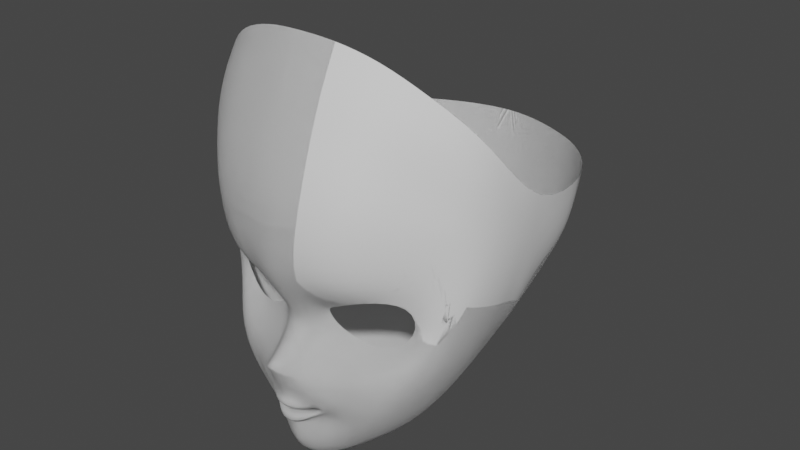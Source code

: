# Source: AnimeHead.blend  (saved by Blender 3.5.10; exported with 4.5.12 LTS)
import bpy
from mathutils import Matrix  # noqa: F401  (used for matrix-valued properties, if any)

bpy.ops.wm.read_factory_settings(use_empty=True)
scene = bpy.context.scene
scene.name = 'Scene'

# ---- collections
col_collection = bpy.data.collections.new('Collection'); scene.collection.children.link(col_collection)
col_ref = bpy.data.collections.new('Ref'); scene.collection.children.link(col_ref)

# ---- world
world_world = bpy.data.worlds.new('World'); scene.world = world_world
world_world.use_nodes = True; world_world.node_tree.nodes.clear()
_N = world_world.node_tree.nodes; _L = world_world.node_tree.links
n0 = _N.new('ShaderNodeOutputWorld'); n0.name = 'World Output'; n0.location = (300, 300)
n1 = _N.new('ShaderNodeBackground'); n1.name = 'Background'; n1.location = (10, 300)
n1.inputs[0].default_value = (0.05088, 0.05088, 0.05088, 1.0)
_L.new(n1.outputs[0], n0.inputs[0])
n0.is_active_output = True
world_world.color = (0.05088, 0.05088, 0.05088)
world_world.use_sun_shadow = False
world_world.sun_shadow_jitter_overblur = 0.0

# ---- meshes
me_sphere_002 = bpy.data.meshes.new('Sphere.002')
me_sphere_002.from_pydata([(0.569, 0.6168, 0.1874), (0.422, 0.7833, 0.06075), (-0.003609, 0.9272, -0.04247), (0.5386, 0.4582, 0.09911), (0.4183, 0.5387, -0.1363), (-0.003609, 0.6161, -0.3434), (0.5426, 0.3562, 0.009418), (0.4206, 0.36, -0.1957), (-0.003642, 0.3307, -0.3846), (0.552, 0.2849, 0.03555), (0.4362, 0.1985, -0.2422), (-0.003609, -0.1614, -0.7345), (0.5451, -0.004745, 0.3225), (0.4106, -0.1008, 0.1561), (-0.003609, -0.3608, 0.2094), (0.5132, -0.05912, 0.4292), (0.4451, -0.1266, 0.4494), (-0.003609, -0.3732, 0.4927), (0.5821, 0.07342, 0.7066), (0.4515, -0.0303, 0.8402), (-0.003609, -0.1658, 1.015), (0.6074, 0.3126, 0.3984), (0.5821, 0.6779, 0.3927), (0.422, 0.8722, 0.3927), (-0.003609, 1.043, 0.3907), (-0.003609, -0.3822, -0.1096), (0.4274, -0.04914, -0.0133), (0.5538, 0.02668, 0.1442), (0.2966, 0.8494, -0.01217), (0.2884, 0.5709, -0.2274), (0.2911, 0.3471, -0.3019), (0.3157, 0.02996, -0.5144), (0.2759, -0.207, 0.1569), (0.3038, -0.3013, 0.4812), (0.3008, -0.114, 0.9561), (0.2966, 0.9505, 0.3902), (0.2956, -0.1043, -0.1037), (0.16, 0.8988, -0.02254), (0.1592, 0.5991, -0.2929), (0.1601, 0.3366, -0.3454), (0.173, -0.08181, -0.6404), (0.1479, -0.1993, 0.08531), (0.1356, -0.3474, 0.492), (0.1356, -0.1476, 1.004), (0.16, 1.009, 0.3907), (0.1228, -0.1553, -0.02367), (0.4915, -0.06624, 0.2797), (0.485, -0.0403, -0.05793), (0.2728, -0.3, 0.2306), (0.3471, -0.1825, -0.1286), (0.0593, -0.3491, 0.2142), (0.06961, -0.2951, -0.3404), (-0.003609, -0.2301, 0.02597), (0.05477, -0.2093, 0.03141), (0.08541, -0.169, 0.04993), (0.4652, 0.09187, -0.2184), (-0.003609, -0.2393, 0.8732), (0.4531, -0.08915, 0.7535), (0.5808, 0.03571, 0.6243), (0.5961, 0.1792, 0.3933), (-0.003989, -0.3244, -0.4183), (0.5705, 0.1851, 0.07734), (0.3271, -0.1443, -0.3407), (0.3011, -0.1915, 0.8308), (0.1356, -0.2183, 0.8666), (0.07944, -0.2735, -0.3949), (-0.003989, -0.3391, -0.291), (-0.003609, -0.3072, 0.6978), (0.5535, -0.001949, 0.5265), (0.5847, 0.09481, 0.3674), (0.579, 0.09888, 0.1126), (0.3524, -0.1959, -0.236), (0.4933, -0.001116, -0.1191), (0.4397, -0.1502, 0.6054), (0.3021, -0.2492, 0.6712), (0.1356, -0.2837, 0.6945), (-0.5765, 0.6168, 0.1872), (-0.4292, 0.7833, 0.06075), (-0.5474, 0.4578, 0.09911), (-0.4256, 0.5389, -0.1371), (-0.549, 0.3541, 0.01196), (-0.4278, 0.3601, -0.196), (-0.557, 0.287, 0.03604), (-0.445, 0.1833, -0.247), (-0.5513, -0.006759, 0.3219), (-0.4179, -0.1008, 0.1561), (-0.4911, -0.08651, 0.42), (-0.4166, -0.1752, 0.455), (-0.5582, 0.08557, 0.6909), (-0.4446, -0.03716, 0.849), (-0.6147, 0.3126, 0.3984), (-0.5893, 0.6779, 0.3927), (-0.4292, 0.8722, 0.3927), (-0.4097, -0.04914, -0.007312), (-0.5588, 0.02514, 0.1392), (-0.3057, 0.8483, -0.005349), (-0.2969, 0.5706, -0.2293), (-0.2999, 0.3475, -0.3053), (-0.3193, 0.03781, -0.5157), (-0.2832, -0.207, 0.1569), (-0.3024, -0.2991, 0.4819), (-0.2993, -0.1198, 0.9638), (-0.3057, 0.9491, 0.3901), (-0.289, -0.1045, -0.09715), (-0.1624, 0.9004, -0.02334), (-0.1618, 0.5998, -0.2945), (-0.1629, 0.3367, -0.3478), (-0.1746, -0.08497, -0.644), (-0.1551, -0.1993, 0.08531), (-0.1428, -0.3474, 0.492), (-0.1428, -0.1476, 1.004), (-0.1624, 1.011, 0.3907), (-0.13, -0.1553, -0.02367), (-0.4987, -0.06624, 0.2797), (-0.4923, -0.0403, -0.05793), (-0.2801, -0.3, 0.2306), (-0.3541, -0.1831, -0.1307), (-0.06652, -0.3491, 0.2142), (-0.07759, -0.2951, -0.3404), (-0.06199, -0.2093, 0.03141), (-0.09263, -0.169, 0.04993), (-0.4724, 0.09072, -0.2207), (-0.446, -0.09507, 0.7548), (-0.5558, 0.03099, 0.6181), (-0.6053, 0.2023, 0.3942), (-0.5726, 0.2094, 0.06758), (-0.3347, -0.1418, -0.3746), (-0.2995, -0.1848, 0.8359), (-0.1428, -0.2183, 0.8666), (-0.08742, -0.2735, -0.3949), (-0.5246, -0.02737, 0.51), (-0.5911, 0.09399, 0.3671), (-0.5741, 0.1129, 0.1072), (-0.3628, -0.1936, -0.2377), (-0.4918, 0.02197, -0.1446), (-0.4254, -0.1365, 0.6108), (-0.3006, -0.2434, 0.6737), (-0.1428, -0.2837, 0.6945), (0.05183, -0.3386, -0.1779), (0.1851, -0.2404, -0.3164), (0.03982, -0.2127, -0.3668), (0.00122, -0.2526, -0.4006), (-0.003609, -0.3298, -0.2166), (-0.05905, -0.3386, -0.1779), (-0.1931, -0.2404, -0.3164), (-0.06454, -0.2125, -0.3736), (-0.003263, -0.3023, -0.2963), (0.05112, -0.2724, -0.2965), (-0.0444, -0.2724, -0.2757), (1.994e-05, -0.2901, -0.4945), (-0.19, -0.2344, -0.1739), (0.2306, -0.2088, -0.2981), (-0.06116, -0.2092, -0.05301), (-0.07872, -0.1709, -0.05591), (0.05399, -0.2071, -0.04972), (0.16, -0.2018, -0.4304), (-0.003609, -0.2428, -0.05406), (-0.2118, -0.1848, -0.4277), (0.2042, -0.2181, -0.17), (-0.2397, -0.2076, -0.2976), (0.06565, -0.2527, -0.4931), (0.06507, -0.1871, -0.06817), (-0.07583, -0.253, -0.4944), (-0.2095, -0.1799, -0.121), (0.2068, -0.1717, -0.1166), (0.09024, -0.2432, -0.3383), (0.09132, -0.2428, -0.3394), (0.1293, -0.2461, -0.3203), (-0.003989, -0.3255, -0.348), (-0.003989, -0.325, -0.3547), (-0.0993, -0.2428, -0.3394), (-0.09822, -0.2432, -0.3383), (-0.1373, -0.2461, -0.3203), (0.03373, -0.2276, -0.3608), (0.03416, -0.2275, -0.3692), (-0.003989, -0.2285, -0.3608), (-0.003989, -0.2285, -0.3697), (-0.04214, -0.2275, -0.3692), (-0.04171, -0.2276, -0.3608), (0.1355, -0.173, -0.3288), (0.1634, -0.1358, -0.3719), (-0.1389, -0.1358, -0.3719), (-0.111, -0.173, -0.3288), (0.06159, -0.1618, -0.2783), (0.07277, -0.1229, -0.4295), (0.01227, -0.1636, -0.2777), (0.01227, -0.1251, -0.4378), (-0.04824, -0.1229, -0.4295), (-0.03706, -0.1618, -0.2783), (0.1554, -0.07525, -0.3315), (0.1634, -0.04355, -0.3719), (-0.1389, -0.04355, -0.3719), (-0.1309, -0.07525, -0.3315), (0.06957, -0.06218, -0.2729), (0.07277, -0.03069, -0.4295), (0.01227, -0.06426, -0.2723), (0.01227, -0.03289, -0.4378), (-0.04824, -0.03069, -0.4295), (-0.04504, -0.06218, -0.2729), (0.1386, -0.00142, -0.3521), (-0.114, -0.00142, -0.3521), (0.06181, 0.002442, -0.3043), (0.06334, 0.01085, -0.3981), (0.01227, 0.001175, -0.3039), (0.01227, 0.009539, -0.403), (-0.03881, 0.01085, -0.3981), (-0.03728, 0.002442, -0.3043), (0.01232, 0.01999, -0.352), (-0.1317, -0.07486, -0.3505), (-0.1117, -0.1727, -0.3451), (0.1562, -0.07486, -0.3505), (0.1362, -0.1727, -0.3451)], [], [(35, 23, 1, 28), (21, 9, 6, 3), (23, 22, 0, 1), (1, 0, 3, 4), (28, 1, 4, 29), (4, 3, 6, 7), (29, 4, 7, 30), (69, 68, 15, 12), (7, 6, 9, 10), (30, 7, 10, 31), (47, 27, 12, 46), (25, 138, 154, 156), (45, 54, 53, 154, 161), (46, 12, 15, 16), (48, 46, 16, 33), (69, 12, 27, 70), (63, 57, 19, 34), (57, 58, 18, 19), (71, 72, 47, 49), (72, 70, 27, 47), (33, 16, 73, 74), (64, 63, 34, 43), (50, 48, 33, 42), (21, 3, 0, 22), (39, 30, 31, 40), (38, 29, 30, 39), (37, 28, 29, 38), (44, 35, 28, 37), (24, 44, 37, 2), (2, 37, 38, 5), (5, 38, 39, 8), (8, 39, 40, 11), (52, 53, 50, 14), (14, 50, 42, 17), (56, 64, 43, 20), (138, 139, 151, 158), (13, 26, 47, 46), (32, 13, 46, 48), (26, 36, 49, 47), (41, 32, 48, 50), (36, 164, 158, 49), (54, 41, 50, 53), (11, 40, 160, 149), (67, 75, 64, 56), (75, 74, 63, 64), (40, 31, 62, 155, 160), (10, 9, 61, 55), (31, 10, 55, 62), (73, 68, 58, 57), (74, 73, 57, 63), (21, 59, 61, 9), (21, 18, 58, 59), (142, 138, 25), (168, 66, 118, 171), (167, 166, 65, 140, 139), (16, 15, 68, 73), (42, 33, 74, 75), (17, 42, 75, 67), (55, 61, 70, 72), (62, 55, 72, 71), (59, 69, 70, 61), (59, 58, 68, 69), (71, 151, 155, 62), (102, 95, 77, 92), (90, 78, 80, 82), (92, 77, 76, 91), (77, 79, 78, 76), (95, 96, 79, 77), (79, 81, 80, 78), (96, 97, 81, 79), (131, 84, 86, 130), (81, 83, 82, 80), (97, 98, 83, 81), (114, 113, 84, 94), (25, 156, 152, 143), (112, 153, 152, 119, 120), (113, 87, 86, 84), (115, 100, 87, 113), (131, 132, 94, 84), (127, 101, 89, 122), (122, 89, 88, 123), (133, 116, 114, 134), (134, 114, 94, 132), (100, 136, 135, 87), (128, 110, 101, 127), (117, 109, 100, 115), (90, 91, 76, 78), (106, 107, 98, 97), (105, 106, 97, 96), (104, 105, 96, 95), (111, 104, 95, 102), (24, 2, 104, 111), (2, 5, 105, 104), (5, 8, 106, 105), (8, 11, 107, 106), (52, 14, 117, 119), (14, 17, 109, 117), (56, 20, 110, 128), (143, 150, 159, 144), (85, 113, 114, 93), (99, 115, 113, 85), (93, 114, 116, 103), (108, 117, 115, 99), (103, 116, 150, 163), (120, 119, 117, 108), (11, 149, 162, 107), (67, 56, 128, 137), (137, 128, 127, 136), (107, 162, 157, 126, 98), (83, 121, 125, 82), (98, 126, 121, 83), (135, 122, 123, 130), (136, 127, 122, 135), (90, 82, 125, 124), (90, 124, 123, 88), (142, 25, 143), (172, 171, 118, 148, 143, 144), (60, 169, 170, 129), (87, 135, 130, 86), (109, 137, 136, 100), (17, 67, 137, 109), (121, 134, 132, 125), (126, 133, 134, 121), (124, 125, 132, 131), (124, 131, 130, 123), (133, 126, 157, 159), (60, 65, 166, 169), (65, 60, 141, 140), (66, 51, 147, 146), (51, 165, 167, 139, 138, 147), (129, 170, 172, 144, 145), (60, 129, 145, 141), (118, 66, 146, 148), (146, 147, 138, 142), (148, 146, 142, 143), (155, 151, 139, 140), (153, 163, 150, 143), (162, 149, 141, 145), (158, 151, 71, 49), (152, 156, 52, 119), (160, 155, 140), (161, 154, 138), (159, 157, 145, 144), (159, 150, 116, 133), (157, 162, 145), (152, 153, 143), (158, 164, 161, 138), (149, 160, 140, 141), (156, 154, 53, 52), (163, 153, 112, 103), (164, 36, 45, 161), (165, 166, 167), (170, 171, 172), (168, 165, 51, 66), (165, 168, 175, 173), (168, 171, 178, 175), (169, 166, 174, 176), (170, 169, 176, 177), (175, 178, 188, 185), (176, 174, 184, 186), (178, 171, 182, 188), (165, 173, 183, 179), (177, 176, 186, 187), (173, 175, 185, 183), (174, 166, 180, 184), (170, 177, 187, 181), (181, 187, 197, 191), (179, 183, 193, 189), (187, 186, 196, 197), (183, 185, 195, 193), (184, 180, 190, 194), (188, 182, 192, 198), (185, 188, 198, 195), (186, 184, 194, 196), (191, 197, 205, 200), (189, 193, 201, 199), (197, 196, 204, 205), (193, 195, 203, 201), (194, 190, 199, 202), (198, 192, 200, 206), (195, 198, 206, 203), (196, 194, 202, 204), (201, 203, 207, 199), (199, 207, 204, 202), (204, 207, 200, 205), (207, 203, 206, 200), (208, 192, 182, 209), (191, 208, 209, 181), (200, 192, 208, 191), (171, 170, 181, 209, 182), (210, 190, 180, 211), (189, 210, 211, 179), (199, 190, 210, 189), (166, 165, 179, 211, 180)])
me_sphere_002.polygons.foreach_set('use_smooth', [True] * 194)
_k = {(25, 138): 1.0, (25, 143): 1.0}
me_sphere_002.attributes.new('crease_edge', 'FLOAT', 'EDGE').data.foreach_set('value', [_k.get((min(e.vertices), max(e.vertices)), 0.0) for e in me_sphere_002.edges])
_uv = me_sphere_002.uv_layers.new(name='UVMap')
_uv.uv.foreach_set('vector', [0.7273, 0.6477, 0.7273, 0.7123, 0.6364, 0.7123, 0.6364, 0.6477, 0.4091, 1.0, 0.4503, 0.8333, 0.4853, 0.8333, 0.5455, 0.8333, 0.7273, 0.7123, 0.7273, 0.8333, 0.6364, 0.8333, 0.6364, 0.7123, 0.6364, 0.7123, 0.6364, 0.8333, 0.5455, 0.8333, 0.5455, 0.7123, 0.6364, 0.6477, 0.6364, 0.7123, 0.5455, 0.7123, 0.5455, 0.6477, 0.5455, 0.7123, 0.5455, 0.8333, 0.4853, 0.8333, 0.4853, 0.7123, 0.5455, 0.6477, 0.5455, 0.7123, 0.4853, 0.7123, 0.4853, 0.6477, 0.2139, 0.8793, 0.1537, 0.8333, 0.188, 0.812, 0.2552, 0.8123, 0.4853, 0.7123, 0.4853, 0.8333, 0.4503, 0.8333, 0.4354, 0.7123, 0.4853, 0.6477, 0.4853, 0.7123, 0.4354, 0.7123, 0.4011, 0.6477, 0.3147, 0.7392, 0.31, 0.8109, 0.2552, 0.8123, 0.2727, 0.745, 0.3182, 0.5, 0.3284, 0.5303, 0.3099, 0.5303, 0.3084, 0.5, 0.3101, 0.5603, 0.3004, 0.5608, 0.3031, 0.5303, 0.3099, 0.5303, 0.3175, 0.5482, 0.2727, 0.745, 0.2552, 0.8123, 0.188, 0.812, 0.2075, 0.7439, 0.2727, 0.6333, 0.2727, 0.745, 0.2075, 0.7439, 0.2125, 0.6506, 0.2664, 0.8862, 0.2552, 0.8123, 0.31, 0.8109, 0.346, 0.8333, 0.1233, 0.6492, 0.1188, 0.7353, 0.09091, 0.7346, 0.09091, 0.6491, 0.1188, 0.7353, 0.1256, 0.8333, 0.09091, 0.8333, 0.09091, 0.7346, 0.3347, 0.6623, 0.3341, 0.731, 0.3147, 0.7392, 0.319, 0.6646, 0.3341, 0.731, 0.346, 0.8333, 0.31, 0.8109, 0.3147, 0.7392, 0.2125, 0.6506, 0.2075, 0.7439, 0.1584, 0.7386, 0.1642, 0.6498, 0.1241, 0.5671, 0.1233, 0.6492, 0.09091, 0.6491, 0.09091, 0.5671, 0.2727, 0.5303, 0.2727, 0.6333, 0.2125, 0.6506, 0.2131, 0.5671, 0.5909, 1.0, 0.5455, 0.8333, 0.6364, 0.8333, 0.7273, 0.8333, 0.4853, 0.5793, 0.4853, 0.6477, 0.4011, 0.6477, 0.3893, 0.5793, 0.5455, 0.5793, 0.5455, 0.6477, 0.4853, 0.6477, 0.4853, 0.5793, 0.6364, 0.5793, 0.6364, 0.6477, 0.5455, 0.6477, 0.5455, 0.5793, 0.7273, 0.5793, 0.7273, 0.6477, 0.6364, 0.6477, 0.6364, 0.5793, 0.7273, 0.5, 0.7273, 0.5793, 0.6364, 0.5793, 0.6364, 0.5, 0.6364, 0.5, 0.6364, 0.5793, 0.5455, 0.5793, 0.5455, 0.5, 0.5455, 0.5, 0.5455, 0.5793, 0.4853, 0.5793, 0.4853, 0.5, 0.4853, 0.5, 0.4853, 0.5793, 0.3893, 0.5793, 0.3763, 0.5, 0.3031, 0.5, 0.3031, 0.5303, 0.2727, 0.5303, 0.2727, 0.5, 0.2727, 0.5, 0.2727, 0.5303, 0.2131, 0.5671, 0.2112, 0.5, 0.124, 0.5, 0.1241, 0.5671, 0.09091, 0.5671, 0.09091, 0.5, 0.3284, 0.5303, 0.3371, 0.5629, 0.3358, 0.5975, 0.3232, 0.5965, 0.2938, 0.685, 0.3077, 0.6682, 0.3147, 0.7392, 0.2727, 0.745, 0.2815, 0.6318, 0.2938, 0.685, 0.2727, 0.745, 0.2727, 0.6333, 0.3077, 0.6682, 0.311, 0.6311, 0.319, 0.6646, 0.3147, 0.7392, 0.2807, 0.5617, 0.2815, 0.6318, 0.2727, 0.6333, 0.2727, 0.5303, 0.311, 0.6311, 0.3153, 0.5972, 0.3232, 0.5965, 0.319, 0.6646, 0.3004, 0.5608, 0.2807, 0.5617, 0.2727, 0.5303, 0.3031, 0.5303, 0.3763, 0.5, 0.3893, 0.5793, 0.3484, 0.5413, 0.3412, 0.5, 0.1643, 0.5, 0.1652, 0.5671, 0.1241, 0.5671, 0.124, 0.5, 0.1652, 0.5671, 0.1642, 0.6498, 0.1233, 0.6492, 0.1241, 0.5671, 0.3893, 0.5793, 0.4011, 0.6477, 0.3579, 0.6545, 0.3551, 0.5818, 0.3484, 0.5413, 0.4354, 0.7123, 0.4503, 0.8333, 0.3954, 0.8333, 0.3768, 0.7199, 0.4011, 0.6477, 0.4354, 0.7123, 0.3768, 0.7199, 0.3579, 0.6545, 0.1584, 0.7386, 0.1537, 0.8333, 0.1256, 0.8333, 0.1188, 0.7353, 0.1642, 0.6498, 0.1584, 0.7386, 0.1188, 0.7353, 0.1233, 0.6492, 0.3182, 1.0, 0.2831, 0.9391, 0.3954, 0.8333, 0.4503, 0.8333, 0.1364, 1.0, 0.09091, 0.8333, 0.1256, 0.8333, 0.178, 0.9252, 0.3276, 0.5, 0.3284, 0.5303, 0.3182, 0.5, 0.3321, 0.5004, 0.3309, 0.5025, 0.3307, 0.5231, 0.335, 0.5461, 0.3367, 0.5582, 0.3366, 0.5465, 0.3382, 0.5255, 0.3445, 0.5369, 0.3371, 0.5629, 0.2075, 0.7439, 0.188, 0.812, 0.1537, 0.8333, 0.1584, 0.7386, 0.2131, 0.5671, 0.2125, 0.6506, 0.1642, 0.6498, 0.1652, 0.5671, 0.2112, 0.5, 0.2131, 0.5671, 0.1652, 0.5671, 0.1643, 0.5, 0.3768, 0.7199, 0.3954, 0.8333, 0.346, 0.8333, 0.3341, 0.731, 0.3579, 0.6545, 0.3768, 0.7199, 0.3341, 0.731, 0.3347, 0.6623, 0.2831, 0.9391, 0.2664, 0.8862, 0.346, 0.8333, 0.3954, 0.8333, 0.178, 0.9252, 0.1256, 0.8333, 0.1537, 0.8333, 0.2139, 0.8793, 0.3347, 0.6623, 0.3358, 0.5975, 0.3551, 0.5818, 0.3579, 0.6545, 0.7273, 0.6487, 0.6364, 0.6487, 0.6364, 0.7123, 0.7273, 0.7123, 0.4091, 1.0, 0.5455, 0.8333, 0.4853, 0.8333, 0.4516, 0.8333, 0.7273, 0.7123, 0.6364, 0.7123, 0.6364, 0.8333, 0.7273, 0.8333, 0.6364, 0.7123, 0.5455, 0.7123, 0.5455, 0.8333, 0.6364, 0.8333, 0.6364, 0.6487, 0.5455, 0.6487, 0.5455, 0.7123, 0.6364, 0.7123, 0.5455, 0.7123, 0.4853, 0.7123, 0.4853, 0.8333, 0.5455, 0.8333, 0.5455, 0.6487, 0.4853, 0.6487, 0.4853, 0.7123, 0.5455, 0.7123, 0.2139, 0.8793, 0.2555, 0.811, 0.2083, 0.7768, 0.1713, 0.8092, 0.4853, 0.7123, 0.4303, 0.7123, 0.4516, 0.8333, 0.4853, 0.8333, 0.4853, 0.6487, 0.4038, 0.6446, 0.4303, 0.7123, 0.4853, 0.7123, 0.3147, 0.7392, 0.2727, 0.745, 0.2555, 0.811, 0.3102, 0.8081, 0.3182, 0.5, 0.3084, 0.5, 0.3103, 0.5303, 0.3284, 0.5303, 0.3101, 0.5603, 0.3158, 0.5509, 0.3103, 0.5303, 0.3031, 0.5303, 0.3004, 0.5608, 0.2727, 0.745, 0.2128, 0.7144, 0.2083, 0.7768, 0.2555, 0.811, 0.2727, 0.6333, 0.2134, 0.6449, 0.2128, 0.7144, 0.2727, 0.745, 0.2664, 0.8862, 0.3571, 0.8256, 0.3102, 0.8081, 0.2555, 0.811, 0.1237, 0.6436, 0.09091, 0.6435, 0.09182, 0.7269, 0.1221, 0.7264, 0.1221, 0.7264, 0.09182, 0.7269, 0.09855, 0.8346, 0.1321, 0.8244, 0.3347, 0.6639, 0.3192, 0.6648, 0.3147, 0.7392, 0.3449, 0.7282, 0.3449, 0.7282, 0.3147, 0.7392, 0.3102, 0.8081, 0.3571, 0.8256, 0.2134, 0.6449, 0.1649, 0.6441, 0.1636, 0.7201, 0.2128, 0.7144, 0.1241, 0.5671, 0.09091, 0.5671, 0.09091, 0.6435, 0.1237, 0.6436, 0.2727, 0.5303, 0.2131, 0.5671, 0.2134, 0.6449, 0.2727, 0.6333, 0.5909, 1.0, 0.7273, 0.8333, 0.6364, 0.8333, 0.5455, 0.8333, 0.4853, 0.5769, 0.3892, 0.5764, 0.4038, 0.6446, 0.4853, 0.6487, 0.5455, 0.5769, 0.4853, 0.5769, 0.4853, 0.6487, 0.5455, 0.6487, 0.6364, 0.5769, 0.5455, 0.5769, 0.5455, 0.6487, 0.6364, 0.6487, 0.7273, 0.5769, 0.6364, 0.5769, 0.6364, 0.6487, 0.7273, 0.6487, 0.7273, 0.5, 0.6364, 0.5, 0.6364, 0.5769, 0.7273, 0.5769, 0.6364, 0.5, 0.5455, 0.5, 0.5455, 0.5769, 0.6364, 0.5769, 0.5455, 0.5, 0.4853, 0.5, 0.4853, 0.5769, 0.5455, 0.5769, 0.4853, 0.5, 0.3763, 0.5, 0.3892, 0.5764, 0.4853, 0.5769, 0.3031, 0.5, 0.2727, 0.5, 0.2727, 0.5303, 0.3031, 0.5303, 0.2727, 0.5, 0.2112, 0.5, 0.2131, 0.5671, 0.2727, 0.5303, 0.124, 0.5, 0.09091, 0.5, 0.09091, 0.5671, 0.1241, 0.5671, 0.3284, 0.5303, 0.324, 0.5871, 0.3357, 0.5986, 0.337, 0.5629, 0.2938, 0.685, 0.2727, 0.745, 0.3147, 0.7392, 0.3077, 0.6682, 0.2815, 0.6318, 0.2727, 0.6333, 0.2727, 0.745, 0.2938, 0.685, 0.3077, 0.6682, 0.3147, 0.7392, 0.3192, 0.6648, 0.3111, 0.6319, 0.2807, 0.5617, 0.2727, 0.5303, 0.2727, 0.6333, 0.2815, 0.6318, 0.3111, 0.6319, 0.3192, 0.6648, 0.324, 0.5871, 0.3161, 0.5951, 0.3004, 0.5608, 0.3031, 0.5303, 0.2727, 0.5303, 0.2807, 0.5617, 0.3763, 0.5, 0.3412, 0.5, 0.348, 0.5409, 0.3892, 0.5764, 0.1643, 0.5, 0.124, 0.5, 0.1241, 0.5671, 0.1652, 0.5671, 0.1652, 0.5671, 0.1241, 0.5671, 0.1237, 0.6436, 0.1649, 0.6441, 0.3892, 0.5764, 0.348, 0.5409, 0.3586, 0.5968, 0.3623, 0.6502, 0.4038, 0.6446, 0.4303, 0.7123, 0.3771, 0.7196, 0.4094, 0.8333, 0.4516, 0.8333, 0.4038, 0.6446, 0.3623, 0.6502, 0.3771, 0.7196, 0.4303, 0.7123, 0.1636, 0.7201, 0.1221, 0.7264, 0.1321, 0.8244, 0.1713, 0.8092, 0.1649, 0.6441, 0.1237, 0.6436, 0.1221, 0.7264, 0.1636, 0.7201, 0.3182, 1.0, 0.4516, 0.8333, 0.4094, 0.8333, 0.2892, 0.9497, 0.1364, 1.0, 0.1708, 0.9382, 0.1321, 0.8244, 0.09855, 0.8346, 0.3276, 0.5, 0.3182, 0.5, 0.3284, 0.5303, 0.3367, 0.5582, 0.335, 0.5461, 0.3307, 0.5231, 0.3295, 0.5267, 0.3284, 0.5303, 0.337, 0.5629, 0.3342, 0.5013, 0.3326, 0.5002, 0.3366, 0.5465, 0.3382, 0.5255, 0.2128, 0.7144, 0.1636, 0.7201, 0.1713, 0.8092, 0.2083, 0.7768, 0.2131, 0.5671, 0.1652, 0.5671, 0.1649, 0.6441, 0.2134, 0.6449, 0.2112, 0.5, 0.1643, 0.5, 0.1652, 0.5671, 0.2131, 0.5671, 0.3771, 0.7196, 0.3449, 0.7282, 0.3571, 0.8256, 0.4094, 0.8333, 0.3623, 0.6502, 0.3347, 0.6639, 0.3449, 0.7282, 0.3771, 0.7196, 0.2892, 0.9497, 0.4094, 0.8333, 0.3571, 0.8256, 0.2664, 0.8862, 0.1708, 0.9382, 0.2139, 0.8793, 0.1713, 0.8092, 0.1321, 0.8244, 0.3347, 0.6639, 0.3623, 0.6502, 0.3586, 0.5968, 0.3357, 0.5986, 0.3342, 0.5013, 0.3382, 0.5255, 0.3366, 0.5465, 0.3326, 0.5002, 0.3382, 0.5255, 0.3342, 0.5013, 0.337, 0.5, 0.3445, 0.5369, 0.3309, 0.5025, 0.3307, 0.5231, 0.3295, 0.5267, 0.3292, 0.5012, 0.3307, 0.5231, 0.335, 0.5461, 0.3367, 0.5582, 0.3371, 0.5629, 0.3284, 0.5303, 0.3295, 0.5267, 0.3382, 0.5255, 0.3366, 0.5465, 0.3367, 0.5582, 0.337, 0.5629, 0.3446, 0.537, 0.3342, 0.5013, 0.3382, 0.5255, 0.3446, 0.537, 0.337, 0.5, 0.3307, 0.5231, 0.3309, 0.5025, 0.3292, 0.5012, 0.3295, 0.5267, 0.3292, 0.5012, 0.3295, 0.5267, 0.3284, 0.5303, 0.3276, 0.5, 0.3295, 0.5267, 0.3292, 0.5012, 0.3276, 0.5, 0.3284, 0.5303, 0.3551, 0.5818, 0.3358, 0.5975, 0.3371, 0.5629, 0.3445, 0.5369, 0.3158, 0.5509, 0.3161, 0.5951, 0.324, 0.5871, 0.3284, 0.5303, 0.348, 0.5409, 0.3412, 0.5, 0.337, 0.5, 0.3446, 0.537, 0.3232, 0.5965, 0.3358, 0.5975, 0.3347, 0.6623, 0.319, 0.6646, 0.3103, 0.5303, 0.3084, 0.5, 0.3031, 0.5, 0.3031, 0.5303, 0.3484, 0.5413, 0.3551, 0.5818, 0.3445, 0.5369, 0.3175, 0.5482, 0.3099, 0.5303, 0.3284, 0.5303, 0.3357, 0.5986, 0.3586, 0.5968, 0.3446, 0.537, 0.337, 0.5629, 0.3357, 0.5986, 0.324, 0.5871, 0.3192, 0.6648, 0.3347, 0.6639, 0.3586, 0.5968, 0.348, 0.5409, 0.3446, 0.537, 0.3103, 0.5303, 0.3158, 0.5509, 0.3284, 0.5303, 0.3232, 0.5965, 0.3153, 0.5972, 0.3175, 0.5482, 0.3284, 0.5303, 0.3412, 0.5, 0.3484, 0.5413, 0.3445, 0.5369, 0.337, 0.5, 0.3084, 0.5, 0.3099, 0.5303, 0.3031, 0.5303, 0.3031, 0.5, 0.3161, 0.5951, 0.3158, 0.5509, 0.3101, 0.5603, 0.3111, 0.6319, 0.3153, 0.5972, 0.311, 0.6311, 0.3101, 0.5603, 0.3175, 0.5482, 0.335, 0.5461, 0.3353, 0.5463, 0.3367, 0.5582, 0.3366, 0.5465, 0.3364, 0.5464, 0.3367, 0.5582, 0.3321, 0.5004, 0.335, 0.5461, 0.3307, 0.5231, 0.3309, 0.5025, 0.335, 0.5461, 0.3321, 0.5004, 0.3321, 0.5004, 0.335, 0.5461, 0.3321, 0.5004, 0.335, 0.5461, 0.335, 0.5461, 0.3321, 0.5004, 0.3326, 0.5002, 0.3366, 0.5465, 0.3366, 0.5465, 0.3326, 0.5002, 0.3366, 0.5465, 0.3326, 0.5002, 0.3326, 0.5002, 0.3366, 0.5465, 0.3321, 0.5004, 0.335, 0.5461, 0.335, 0.5461, 0.3321, 0.5004, 0.3326, 0.5002, 0.3366, 0.5465, 0.3366, 0.5465, 0.3326, 0.5002, 0.335, 0.5461, 0.335, 0.5461, 0.335, 0.5461, 0.335, 0.5461, 0.335, 0.5461, 0.335, 0.5461, 0.335, 0.5461, 0.335, 0.5461, 0.3366, 0.5465, 0.3326, 0.5002, 0.3326, 0.5002, 0.3366, 0.5465, 0.335, 0.5461, 0.3321, 0.5004, 0.3321, 0.5004, 0.335, 0.5461, 0.3366, 0.5465, 0.3366, 0.5465, 0.3366, 0.5465, 0.3366, 0.5465, 0.3366, 0.5465, 0.3366, 0.5465, 0.3366, 0.5465, 0.3366, 0.5465, 0.3366, 0.5465, 0.3366, 0.5465, 0.3366, 0.5465, 0.3366, 0.5465, 0.335, 0.5461, 0.335, 0.5461, 0.335, 0.5461, 0.335, 0.5461, 0.3366, 0.5465, 0.3326, 0.5002, 0.3326, 0.5002, 0.3366, 0.5465, 0.335, 0.5461, 0.3321, 0.5004, 0.3321, 0.5004, 0.335, 0.5461, 0.3366, 0.5465, 0.3366, 0.5465, 0.3366, 0.5465, 0.3366, 0.5465, 0.335, 0.5461, 0.335, 0.5461, 0.335, 0.5461, 0.335, 0.5461, 0.3321, 0.5004, 0.335, 0.5461, 0.335, 0.5461, 0.3321, 0.5004, 0.3326, 0.5002, 0.3366, 0.5465, 0.3366, 0.5465, 0.3326, 0.5002, 0.3366, 0.5465, 0.3366, 0.5465, 0.3366, 0.5465, 0.3353, 0.5461, 0.335, 0.5461, 0.335, 0.5461, 0.335, 0.5461, 0.3364, 0.5464, 0.3366, 0.5465, 0.3326, 0.5002, 0.3326, 0.5002, 0.3366, 0.5465, 0.335, 0.5461, 0.3321, 0.5004, 0.3321, 0.5004, 0.335, 0.5461, 0.3366, 0.5465, 0.3366, 0.5465, 0.3364, 0.5464, 0.3366, 0.5465, 0.335, 0.5461, 0.335, 0.5461, 0.3353, 0.5461, 0.335, 0.5461, 0.3321, 0.5004, 0.335, 0.5461, 0.335, 0.5461, 0.3321, 0.5004, 0.3326, 0.5002, 0.3366, 0.5465, 0.3366, 0.5465, 0.3326, 0.5002, 0.335, 0.5461, 0.3321, 0.5004, 0.335, 0.5461, 0.3364, 0.5464, 0.3364, 0.5464, 0.3366, 0.5465, 0.3326, 0.5002, 0.3366, 0.5465, 0.3326, 0.5002, 0.3366, 0.5465, 0.3353, 0.5461, 0.3366, 0.5465, 0.335, 0.5461, 0.3321, 0.5004, 0.335, 0.5461, 0.3353, 0.5461, 0.3358, 0.5463, 0.335, 0.5461, 0.335, 0.5461, 0.3358, 0.5463, 0.3366, 0.5465, 0.3358, 0.5463, 0.3358, 0.5463, 0.3366, 0.5465, 0.3353, 0.5461, 0.335, 0.5461, 0.3358, 0.5463, 0.3366, 0.5465, 0.335, 0.5461, 0.3366, 0.5465, 0.3366, 0.5465, 0.3358, 0.5463, 0.335, 0.5461, 0.3358, 0.5463, 0.3366, 0.5465, 0.3366, 0.5465, 0.3358, 0.5463, 0.335, 0.5461, 0.3358, 0.5463, 0.3358, 0.5463, 0.335, 0.5461, 0.3364, 0.5464, 0.3366, 0.5465, 0.3358, 0.5463, 0.335, 0.5461, 0.3366, 0.5465, 0.335, 0.5461, 0.335, 0.5461, 0.3358, 0.5463, 0.3366, 0.5465])
_ca = me_sphere_002.color_attributes.new('Attribute', 'BYTE_COLOR', 'CORNER')
_ca.data.foreach_set('color', [1.0, 1.0, 1.0, 1.0, 1.0, 1.0, 1.0, 1.0, 1.0, 1.0, 1.0, 1.0, 1.0, 1.0, 1.0, 1.0, 1.0, 1.0, 1.0, 1.0, 1.0, 1.0, 1.0, 1.0, 1.0, 1.0, 1.0, 1.0, 1.0, 1.0, 1.0, 1.0, 1.0, 1.0, 1.0, 1.0, 1.0, 1.0, 1.0, 1.0, 1.0, 1.0, 1.0, 1.0, 1.0, 1.0, 1.0, 1.0, 1.0, 1.0, 1.0, 1.0, 1.0, 1.0, 1.0, 1.0, 1.0, 1.0, 1.0, 1.0, 1.0, 1.0, 1.0, 1.0, 1.0, 1.0, 1.0, 1.0, 1.0, 1.0, 1.0, 1.0, 1.0, 1.0, 1.0, 1.0, 1.0, 1.0, 1.0, 1.0, 1.0, 1.0, 1.0, 1.0, 1.0, 1.0, 1.0, 1.0, 1.0, 1.0, 1.0, 1.0, 1.0, 1.0, 1.0, 1.0, 1.0, 1.0, 1.0, 1.0, 1.0, 1.0, 1.0, 1.0, 1.0, 1.0, 1.0, 1.0, 1.0, 1.0, 1.0, 1.0, 1.0, 1.0, 1.0, 1.0, 1.0, 1.0, 1.0, 1.0, 1.0, 1.0, 1.0, 1.0, 1.0, 1.0, 1.0, 1.0, 1.0, 1.0, 1.0, 1.0, 1.0, 1.0, 1.0, 1.0, 1.0, 1.0, 1.0, 1.0, 1.0, 1.0, 1.0, 1.0, 1.0, 1.0, 1.0, 1.0, 1.0, 1.0, 1.0, 1.0, 1.0, 1.0, 1.0, 1.0, 1.0, 1.0, 1.0, 1.0, 1.0, 1.0, 1.0, 1.0, 1.0, 1.0, 1.0, 1.0, 1.0, 1.0, 1.0, 1.0, 1.0, 1.0, 1.0, 1.0, 1.0, 1.0, 1.0, 1.0, 1.0, 1.0, 1.0, 1.0, 1.0, 1.0, 1.0, 1.0, 1.0, 1.0, 1.0, 1.0, 1.0, 1.0, 1.0, 1.0, 1.0, 1.0, 1.0, 1.0, 1.0, 1.0, 1.0, 1.0, 1.0, 1.0, 1.0, 1.0, 1.0, 1.0, 1.0, 1.0, 1.0, 1.0, 1.0, 1.0, 1.0, 1.0, 1.0, 1.0, 1.0, 1.0, 1.0, 1.0, 1.0, 1.0, 1.0, 1.0, 1.0, 1.0, 1.0, 1.0, 1.0, 1.0, 1.0, 1.0, 1.0, 1.0, 1.0, 1.0, 1.0, 1.0, 1.0, 1.0, 1.0, 1.0, 1.0, 1.0, 1.0, 1.0, 1.0, 1.0, 1.0, 1.0, 1.0, 1.0, 1.0, 1.0, 1.0, 1.0, 1.0, 1.0, 1.0, 1.0, 1.0, 1.0, 1.0, 1.0, 1.0, 1.0, 1.0, 1.0, 1.0, 1.0, 1.0, 1.0, 1.0, 1.0, 1.0, 1.0, 1.0, 1.0, 1.0, 1.0, 1.0, 1.0, 1.0, 1.0, 1.0, 1.0, 1.0, 1.0, 1.0, 1.0, 1.0, 1.0, 1.0, 1.0, 1.0, 1.0, 1.0, 1.0, 1.0, 1.0, 1.0, 1.0, 1.0, 1.0, 1.0, 1.0, 1.0, 1.0, 1.0, 1.0, 1.0, 1.0, 1.0, 1.0, 1.0, 1.0, 1.0, 1.0, 1.0, 1.0, 1.0, 1.0, 1.0, 1.0, 1.0, 1.0, 1.0, 1.0, 1.0, 1.0, 1.0, 1.0, 1.0, 1.0, 1.0, 1.0, 1.0, 1.0, 1.0, 1.0, 1.0, 1.0, 1.0, 1.0, 1.0, 1.0, 1.0, 1.0, 1.0, 1.0, 1.0, 1.0, 1.0, 1.0, 1.0, 1.0, 1.0, 1.0, 1.0, 1.0, 1.0, 1.0, 1.0, 1.0, 1.0, 1.0, 1.0, 1.0, 1.0, 1.0, 1.0, 1.0, 1.0, 1.0, 1.0, 1.0, 1.0, 1.0, 1.0, 1.0, 1.0, 1.0, 1.0, 1.0, 1.0, 1.0, 1.0, 1.0, 1.0, 1.0, 1.0, 1.0, 1.0, 1.0, 1.0, 1.0, 1.0, 1.0, 1.0, 1.0, 1.0, 1.0, 1.0, 1.0, 1.0, 1.0, 1.0, 1.0, 1.0, 1.0, 1.0, 1.0, 1.0, 1.0, 1.0, 1.0, 1.0, 1.0, 1.0, 1.0, 1.0, 1.0, 1.0, 1.0, 1.0, 1.0, 1.0, 1.0, 1.0, 1.0, 1.0, 1.0, 1.0, 1.0, 1.0, 1.0, 1.0, 1.0, 1.0, 1.0, 1.0, 1.0, 1.0, 1.0, 1.0, 1.0, 1.0, 1.0, 1.0, 1.0, 1.0, 1.0, 1.0, 1.0, 1.0, 1.0, 1.0, 1.0, 1.0, 1.0, 1.0, 1.0, 1.0, 1.0, 1.0, 1.0, 1.0, 1.0, 1.0, 1.0, 1.0, 1.0, 1.0, 1.0, 1.0, 1.0, 1.0, 1.0, 1.0, 1.0, 1.0, 1.0, 1.0, 1.0, 1.0, 1.0, 1.0, 1.0, 1.0, 1.0, 1.0, 1.0, 1.0, 1.0, 1.0, 1.0, 1.0, 1.0, 1.0, 1.0, 1.0, 1.0, 1.0, 1.0, 1.0, 1.0, 1.0, 1.0, 1.0, 1.0, 1.0, 1.0, 1.0, 1.0, 1.0, 1.0, 1.0, 1.0, 1.0, 1.0, 1.0, 1.0, 1.0, 1.0, 1.0, 1.0, 1.0, 1.0, 1.0, 1.0, 1.0, 1.0, 1.0, 1.0, 1.0, 1.0, 1.0, 1.0, 1.0, 1.0, 1.0, 1.0, 1.0, 1.0, 1.0, 1.0, 1.0, 1.0, 1.0, 1.0, 1.0, 1.0, 1.0, 1.0, 1.0, 1.0, 1.0, 1.0, 1.0, 1.0, 1.0, 1.0, 1.0, 1.0, 1.0, 1.0, 1.0, 1.0, 1.0, 1.0, 1.0, 1.0, 1.0, 1.0, 1.0, 1.0, 1.0, 1.0, 1.0, 1.0, 1.0, 1.0, 1.0, 1.0, 1.0, 1.0, 1.0, 1.0, 1.0, 1.0, 1.0, 1.0, 1.0, 1.0, 1.0, 1.0, 1.0, 1.0, 1.0, 1.0, 1.0, 1.0, 1.0, 1.0, 1.0, 1.0, 1.0, 1.0, 1.0, 1.0, 1.0, 1.0, 1.0, 1.0, 1.0, 1.0, 1.0, 1.0, 1.0, 1.0, 1.0, 1.0, 1.0, 1.0, 1.0, 1.0, 1.0, 1.0, 1.0, 1.0, 1.0, 1.0, 1.0, 1.0, 1.0, 1.0, 1.0, 1.0, 1.0, 1.0, 1.0, 1.0, 1.0, 1.0, 1.0, 1.0, 1.0, 1.0, 1.0, 1.0, 1.0, 1.0, 1.0, 1.0, 1.0, 1.0, 1.0, 1.0, 1.0, 1.0, 1.0, 1.0, 1.0, 1.0, 1.0, 1.0, 1.0, 1.0, 1.0, 1.0, 1.0, 1.0, 1.0, 1.0, 1.0, 1.0, 1.0, 1.0, 1.0, 1.0, 1.0, 1.0, 1.0, 1.0, 1.0, 1.0, 1.0, 1.0, 1.0, 1.0, 1.0, 1.0, 1.0, 1.0, 1.0, 1.0, 1.0, 1.0, 1.0, 1.0, 1.0, 1.0, 1.0, 1.0, 1.0, 1.0, 1.0, 1.0, 1.0, 1.0, 1.0, 1.0, 1.0, 1.0, 1.0, 1.0, 1.0, 1.0, 1.0, 1.0, 1.0, 1.0, 1.0, 1.0, 1.0, 1.0, 1.0, 1.0, 1.0, 1.0, 1.0, 1.0, 1.0, 1.0, 1.0, 1.0, 1.0, 1.0, 1.0, 1.0, 1.0, 1.0, 1.0, 1.0, 1.0, 1.0, 1.0, 1.0, 1.0, 1.0, 1.0, 1.0, 1.0, 1.0, 1.0, 1.0, 1.0, 1.0, 1.0, 1.0, 1.0, 1.0, 1.0, 1.0, 1.0, 1.0, 1.0, 1.0, 1.0, 1.0, 1.0, 1.0, 1.0, 1.0, 1.0, 1.0, 1.0, 1.0, 1.0, 1.0, 1.0, 1.0, 1.0, 1.0, 1.0, 1.0, 1.0, 1.0, 1.0, 1.0, 1.0, 1.0, 1.0, 1.0, 1.0, 1.0, 1.0, 1.0, 1.0, 1.0, 1.0, 1.0, 1.0, 1.0, 1.0, 1.0, 1.0, 1.0, 1.0, 1.0, 1.0, 1.0, 1.0, 1.0, 1.0, 1.0, 1.0, 1.0, 1.0, 1.0, 1.0, 1.0, 1.0, 1.0, 1.0, 1.0, 1.0, 1.0, 1.0, 1.0, 1.0, 1.0, 1.0, 1.0, 1.0, 1.0, 1.0, 1.0, 1.0, 1.0, 1.0, 1.0, 1.0, 1.0, 1.0, 1.0, 1.0, 1.0, 1.0, 1.0, 1.0, 1.0, 1.0, 1.0, 1.0, 1.0, 1.0, 1.0, 1.0, 1.0, 1.0, 1.0, 1.0, 1.0, 1.0, 1.0, 1.0, 1.0, 1.0, 1.0, 1.0, 1.0, 1.0, 1.0, 1.0, 1.0, 1.0, 1.0, 1.0, 1.0, 1.0, 1.0, 1.0, 1.0, 1.0, 1.0, 1.0, 1.0, 1.0, 1.0, 1.0, 1.0, 1.0, 1.0, 1.0, 1.0, 1.0, 1.0, 1.0, 1.0, 1.0, 1.0, 1.0, 1.0, 1.0, 1.0, 1.0, 1.0, 1.0, 1.0, 1.0, 1.0, 1.0, 1.0, 1.0, 1.0, 1.0, 1.0, 1.0, 1.0, 1.0, 1.0, 1.0, 1.0, 1.0, 1.0, 1.0, 1.0, 1.0, 1.0, 1.0, 1.0, 1.0, 1.0, 1.0, 1.0, 1.0, 1.0, 1.0, 1.0, 1.0, 1.0, 1.0, 1.0, 1.0, 1.0, 1.0, 1.0, 1.0, 1.0, 1.0, 1.0, 1.0, 1.0, 1.0, 1.0, 1.0, 1.0, 1.0, 1.0, 1.0, 1.0, 1.0, 1.0, 1.0, 1.0, 1.0, 1.0, 1.0, 1.0, 1.0, 1.0, 1.0, 1.0, 1.0, 1.0, 1.0, 1.0, 1.0, 1.0, 1.0, 1.0, 1.0, 1.0, 1.0, 1.0, 1.0, 1.0, 1.0, 1.0, 1.0, 1.0, 1.0, 1.0, 1.0, 1.0, 1.0, 1.0, 1.0, 1.0, 1.0, 1.0, 1.0, 1.0, 1.0, 1.0, 1.0, 1.0, 1.0, 1.0, 1.0, 1.0, 1.0, 1.0, 1.0, 1.0, 1.0, 1.0, 1.0, 1.0, 1.0, 1.0, 1.0, 1.0, 1.0, 1.0, 1.0, 1.0, 1.0, 1.0, 1.0, 1.0, 1.0, 1.0, 1.0, 1.0, 1.0, 1.0, 1.0, 1.0, 1.0, 1.0, 1.0, 1.0, 1.0, 1.0, 1.0, 1.0, 1.0, 1.0, 1.0, 1.0, 1.0, 1.0, 1.0, 1.0, 1.0, 1.0, 1.0, 1.0, 1.0, 1.0, 1.0, 1.0, 1.0, 1.0, 1.0, 1.0, 1.0, 1.0, 1.0, 1.0, 1.0, 1.0, 1.0, 1.0, 1.0, 1.0, 1.0, 1.0, 1.0, 1.0, 1.0, 1.0, 1.0, 1.0, 1.0, 1.0, 1.0, 1.0, 1.0, 1.0, 1.0, 1.0, 1.0, 1.0, 1.0, 1.0, 1.0, 1.0, 1.0, 1.0, 1.0, 1.0, 1.0, 1.0, 1.0, 1.0, 1.0, 1.0, 1.0, 1.0, 1.0, 1.0, 1.0, 1.0, 1.0, 1.0, 1.0, 1.0, 1.0, 1.0, 1.0, 1.0, 1.0, 1.0, 1.0, 1.0, 1.0, 1.0, 1.0, 1.0, 1.0, 1.0, 1.0, 1.0, 1.0, 1.0, 1.0, 1.0, 1.0, 1.0, 1.0, 1.0, 1.0, 1.0, 1.0, 1.0, 1.0, 1.0, 1.0, 1.0, 1.0, 1.0, 1.0, 1.0, 1.0, 1.0, 1.0, 1.0, 1.0, 1.0, 1.0, 1.0, 1.0, 1.0, 1.0, 1.0, 1.0, 1.0, 1.0, 1.0, 1.0, 1.0, 1.0, 1.0, 1.0, 1.0, 1.0, 1.0, 1.0, 1.0, 1.0, 1.0, 1.0, 1.0, 1.0, 1.0, 1.0, 1.0, 1.0, 1.0, 1.0, 1.0, 1.0, 1.0, 1.0, 1.0, 1.0, 1.0, 1.0, 1.0, 1.0, 1.0, 1.0, 1.0, 1.0, 1.0, 1.0, 1.0, 1.0, 1.0, 1.0, 1.0, 1.0, 1.0, 1.0, 1.0, 1.0, 1.0, 1.0, 1.0, 1.0, 1.0, 1.0, 1.0, 1.0, 1.0, 1.0, 1.0, 1.0, 1.0, 1.0, 1.0, 1.0, 1.0, 1.0, 1.0, 1.0, 1.0, 1.0, 1.0, 1.0, 1.0, 1.0, 1.0, 1.0, 1.0, 1.0, 1.0, 1.0, 1.0, 1.0, 1.0, 1.0, 1.0, 1.0, 1.0, 1.0, 1.0, 1.0, 1.0, 1.0, 1.0, 1.0, 1.0, 1.0, 1.0, 1.0, 1.0, 1.0, 1.0, 1.0, 1.0, 1.0, 1.0, 1.0, 1.0, 1.0, 1.0, 1.0, 1.0, 1.0, 1.0, 1.0, 1.0, 1.0, 1.0, 1.0, 1.0, 1.0, 1.0, 1.0, 1.0, 1.0, 1.0, 1.0, 1.0, 1.0, 1.0, 1.0, 1.0, 1.0, 1.0, 1.0, 1.0, 1.0, 1.0, 1.0, 1.0, 1.0, 1.0, 1.0, 1.0, 1.0, 1.0, 1.0, 1.0, 1.0, 1.0, 1.0, 1.0, 1.0, 1.0, 1.0, 1.0, 1.0, 1.0, 1.0, 1.0, 1.0, 1.0, 1.0, 1.0, 1.0, 1.0, 1.0, 1.0, 1.0, 1.0, 1.0, 1.0, 1.0, 1.0, 1.0, 1.0, 1.0, 1.0, 1.0, 1.0, 1.0, 1.0, 1.0, 1.0, 1.0, 1.0, 1.0, 1.0, 1.0, 1.0, 1.0, 1.0, 1.0, 1.0, 1.0, 1.0, 1.0, 1.0, 1.0, 1.0, 1.0, 1.0, 1.0, 1.0, 1.0, 1.0, 1.0, 1.0, 1.0, 1.0, 1.0, 1.0, 1.0, 1.0, 1.0, 1.0, 1.0, 1.0, 1.0, 1.0, 1.0, 1.0, 1.0, 1.0, 1.0, 1.0, 1.0, 1.0, 1.0, 1.0, 1.0, 1.0, 1.0, 1.0, 1.0, 1.0, 1.0, 1.0, 1.0, 1.0, 1.0, 1.0, 1.0, 1.0, 1.0, 1.0, 1.0, 1.0, 1.0, 1.0, 1.0, 1.0, 1.0, 1.0, 1.0, 1.0, 1.0, 1.0, 1.0, 1.0, 1.0, 1.0, 1.0, 1.0, 1.0, 1.0, 1.0, 1.0, 1.0, 1.0, 1.0, 1.0, 1.0, 1.0, 1.0, 1.0, 1.0, 1.0, 1.0, 1.0, 1.0, 1.0, 1.0, 1.0, 1.0, 1.0, 1.0, 1.0, 1.0, 1.0, 1.0, 1.0, 1.0, 1.0, 1.0, 1.0, 1.0, 1.0, 1.0, 1.0, 1.0, 1.0, 1.0, 1.0, 1.0, 1.0, 1.0, 1.0, 1.0, 1.0, 1.0, 1.0, 1.0, 1.0, 1.0, 1.0, 1.0, 1.0, 1.0, 1.0, 1.0, 1.0, 1.0, 1.0, 1.0, 1.0, 1.0, 1.0, 1.0, 1.0, 1.0, 1.0, 1.0, 1.0, 1.0, 1.0, 1.0, 1.0, 1.0, 1.0, 1.0, 1.0, 1.0, 1.0, 1.0, 1.0, 1.0, 1.0, 1.0, 1.0, 1.0, 1.0, 1.0, 1.0, 1.0, 1.0, 1.0, 1.0, 1.0, 1.0, 1.0, 1.0, 1.0, 1.0, 1.0, 1.0, 1.0, 1.0, 1.0, 1.0, 1.0, 1.0, 1.0, 1.0, 1.0, 1.0, 1.0, 1.0, 1.0, 1.0, 1.0, 1.0, 1.0, 1.0, 1.0, 1.0, 1.0, 1.0, 1.0, 1.0, 1.0, 1.0, 1.0, 1.0, 1.0, 1.0, 1.0, 1.0, 1.0, 1.0, 1.0, 1.0, 1.0, 1.0, 1.0, 1.0, 1.0, 1.0, 1.0, 1.0, 1.0, 1.0, 1.0, 1.0, 1.0, 1.0, 1.0, 1.0, 1.0, 1.0, 1.0, 1.0, 1.0, 1.0, 1.0, 1.0, 1.0, 1.0, 1.0, 1.0, 1.0, 1.0, 1.0, 1.0, 1.0, 1.0, 1.0, 1.0, 1.0, 1.0, 1.0, 1.0, 1.0, 1.0, 1.0, 1.0, 1.0, 1.0, 1.0, 1.0, 1.0, 1.0, 1.0, 1.0, 1.0, 1.0, 1.0, 1.0, 1.0, 1.0, 1.0, 1.0, 1.0, 1.0, 1.0, 1.0, 1.0, 1.0, 1.0, 1.0, 1.0, 1.0, 1.0, 1.0, 1.0, 1.0, 1.0, 1.0, 1.0, 1.0, 1.0, 1.0, 1.0, 1.0, 1.0, 1.0, 1.0, 1.0, 1.0, 1.0, 1.0, 1.0, 1.0, 1.0, 1.0, 1.0, 1.0, 1.0, 1.0, 1.0, 1.0, 1.0, 1.0, 1.0, 1.0, 1.0, 1.0, 1.0, 1.0, 1.0, 1.0, 1.0, 1.0, 1.0, 1.0, 1.0, 1.0, 1.0, 1.0, 1.0, 1.0, 1.0, 1.0, 1.0, 1.0, 1.0, 1.0, 1.0, 1.0, 1.0, 1.0, 1.0, 1.0, 1.0, 1.0, 1.0, 1.0, 1.0, 1.0, 1.0, 1.0, 1.0, 1.0, 1.0, 1.0, 1.0, 1.0, 1.0, 1.0, 1.0, 1.0, 1.0, 1.0, 1.0, 1.0, 1.0, 1.0, 1.0, 1.0, 1.0, 1.0, 1.0, 1.0, 1.0, 1.0, 1.0, 1.0, 1.0, 1.0, 1.0, 1.0, 1.0, 1.0, 1.0, 1.0, 1.0, 1.0, 1.0, 1.0, 1.0, 1.0, 1.0, 1.0, 1.0, 1.0, 1.0, 1.0, 1.0, 1.0, 1.0, 1.0, 1.0, 1.0, 1.0, 1.0, 1.0, 1.0, 1.0, 1.0, 1.0, 1.0, 1.0, 1.0, 1.0, 1.0, 1.0, 1.0, 1.0, 1.0, 1.0, 1.0, 1.0, 1.0, 1.0, 1.0, 1.0, 1.0, 1.0, 1.0, 1.0, 1.0, 1.0, 1.0, 1.0, 1.0, 1.0, 1.0, 1.0, 1.0, 1.0, 1.0, 1.0, 1.0, 1.0, 1.0, 1.0, 1.0, 1.0, 1.0, 1.0, 1.0, 1.0, 1.0, 1.0, 1.0, 1.0, 1.0, 1.0, 1.0, 1.0, 1.0, 1.0, 1.0, 1.0, 1.0, 1.0, 1.0, 1.0, 1.0, 1.0, 1.0, 1.0, 1.0, 1.0, 1.0, 1.0, 1.0, 1.0, 1.0, 1.0, 1.0, 1.0, 1.0, 1.0, 1.0, 1.0, 1.0, 1.0, 1.0, 1.0, 1.0, 1.0, 1.0, 1.0, 1.0, 1.0, 1.0, 1.0, 1.0, 1.0, 1.0, 1.0, 1.0, 1.0, 1.0, 1.0, 1.0, 1.0, 1.0, 1.0, 1.0, 1.0, 1.0, 1.0, 1.0, 1.0, 1.0, 1.0, 1.0, 1.0, 1.0, 1.0, 1.0, 1.0, 1.0, 1.0, 1.0, 1.0, 1.0, 1.0, 1.0, 1.0, 1.0, 1.0, 1.0, 1.0, 1.0, 1.0, 1.0, 1.0, 1.0, 1.0, 1.0, 1.0, 1.0, 1.0, 1.0, 1.0, 1.0, 1.0, 1.0, 1.0, 1.0, 1.0, 1.0, 1.0, 1.0, 1.0, 1.0, 1.0, 1.0, 1.0, 1.0, 1.0, 1.0, 1.0, 1.0, 1.0, 1.0, 1.0, 1.0, 1.0, 1.0, 1.0, 1.0, 1.0, 1.0, 1.0, 1.0, 1.0, 1.0, 1.0, 1.0, 1.0, 1.0, 1.0, 1.0, 1.0, 1.0, 1.0, 1.0, 1.0, 1.0, 1.0, 1.0, 1.0, 1.0, 1.0, 1.0, 1.0, 1.0, 1.0, 1.0, 1.0, 1.0, 1.0, 1.0, 1.0, 1.0, 1.0, 1.0, 1.0, 1.0, 1.0, 1.0, 1.0, 1.0, 1.0, 1.0, 1.0, 1.0, 1.0, 1.0, 1.0, 1.0, 1.0, 1.0, 1.0, 1.0, 1.0, 1.0, 1.0, 1.0, 1.0, 1.0, 1.0, 1.0, 1.0, 1.0, 1.0, 1.0, 1.0, 1.0, 1.0, 1.0, 1.0, 1.0, 1.0, 1.0, 1.0, 1.0, 1.0, 1.0, 1.0, 1.0, 1.0, 1.0, 1.0, 1.0, 1.0, 1.0, 1.0, 1.0, 1.0, 1.0, 1.0, 1.0, 1.0, 1.0, 1.0, 1.0, 1.0, 1.0, 1.0, 1.0, 1.0, 1.0, 1.0, 1.0, 1.0, 1.0, 1.0, 1.0, 1.0, 1.0, 1.0, 1.0, 1.0, 1.0, 1.0, 1.0, 1.0, 1.0, 1.0, 1.0, 1.0, 1.0, 1.0, 1.0, 1.0, 1.0, 1.0, 1.0, 1.0, 1.0, 1.0, 1.0, 1.0, 1.0, 1.0, 1.0, 1.0, 1.0, 1.0, 1.0, 1.0, 1.0, 1.0, 1.0, 1.0, 1.0, 1.0, 1.0, 1.0, 1.0, 1.0, 1.0, 1.0, 1.0, 1.0, 1.0, 1.0, 1.0, 1.0, 1.0, 1.0, 1.0, 1.0, 1.0, 1.0, 1.0, 1.0, 1.0, 1.0, 1.0, 1.0, 1.0, 1.0, 1.0, 1.0, 1.0, 1.0, 1.0, 1.0, 1.0, 1.0, 1.0, 1.0, 1.0, 1.0, 1.0, 1.0, 1.0, 1.0, 1.0, 1.0, 1.0, 1.0, 1.0, 1.0, 1.0, 1.0, 1.0, 1.0, 1.0, 1.0, 1.0, 1.0, 1.0, 1.0, 1.0, 1.0, 1.0, 1.0, 1.0, 1.0, 1.0, 1.0, 1.0, 1.0, 1.0, 1.0, 1.0, 1.0, 1.0, 1.0, 1.0, 1.0, 1.0, 1.0, 1.0, 1.0, 1.0, 1.0, 1.0, 1.0, 1.0, 1.0, 1.0, 1.0, 1.0, 1.0, 1.0, 1.0, 1.0, 1.0, 1.0, 1.0, 1.0, 1.0, 1.0, 1.0, 1.0, 1.0, 1.0, 1.0, 1.0, 1.0, 1.0, 1.0, 1.0, 1.0, 1.0, 1.0, 1.0, 1.0, 1.0, 1.0, 1.0, 1.0, 1.0, 1.0, 1.0, 1.0, 1.0, 1.0, 1.0, 1.0, 1.0, 1.0, 1.0, 1.0, 1.0, 1.0, 1.0, 1.0, 1.0, 1.0, 1.0, 1.0, 1.0, 1.0, 1.0, 1.0, 1.0, 1.0, 1.0, 1.0, 1.0, 1.0, 1.0, 1.0, 1.0, 1.0, 1.0, 1.0, 1.0, 1.0, 1.0, 1.0, 1.0, 1.0, 1.0, 1.0, 1.0, 1.0, 1.0, 1.0, 1.0, 1.0, 1.0, 1.0, 1.0, 1.0, 1.0, 1.0, 1.0, 1.0, 1.0, 1.0, 1.0, 1.0, 1.0, 1.0, 1.0, 1.0, 1.0, 1.0, 1.0, 1.0, 1.0, 1.0, 1.0, 1.0, 1.0, 1.0, 1.0, 1.0, 1.0, 1.0, 1.0, 1.0, 1.0, 1.0, 1.0, 1.0, 1.0, 1.0, 1.0, 1.0, 1.0, 1.0, 1.0, 1.0, 1.0, 1.0, 1.0, 1.0, 1.0, 1.0, 1.0, 1.0, 1.0, 1.0, 1.0, 1.0, 1.0, 1.0, 1.0, 1.0, 1.0, 1.0, 1.0, 1.0, 1.0, 1.0, 1.0, 1.0, 1.0, 1.0, 1.0, 1.0, 1.0, 1.0, 1.0, 1.0, 1.0, 1.0, 1.0, 1.0, 1.0, 1.0, 1.0, 1.0, 1.0, 1.0, 1.0, 1.0, 1.0, 1.0, 1.0, 1.0, 1.0, 1.0, 1.0, 1.0, 1.0, 1.0, 1.0, 1.0, 1.0, 1.0, 1.0, 1.0, 1.0, 1.0, 1.0, 1.0, 1.0, 1.0, 1.0, 1.0, 1.0, 1.0, 1.0, 1.0, 1.0, 1.0, 1.0, 1.0, 1.0, 1.0, 1.0, 1.0, 1.0, 1.0, 1.0, 1.0, 1.0, 1.0, 1.0, 1.0, 1.0, 1.0, 1.0, 1.0, 1.0, 1.0, 1.0, 1.0, 1.0, 1.0, 1.0, 1.0, 1.0, 1.0, 1.0, 1.0, 1.0, 1.0, 1.0, 1.0, 1.0, 1.0, 1.0, 1.0, 1.0, 1.0, 1.0, 1.0, 1.0, 1.0, 1.0, 1.0, 1.0, 1.0, 1.0, 1.0, 1.0, 1.0, 1.0, 1.0, 1.0, 1.0, 1.0, 1.0, 1.0, 1.0, 1.0, 1.0, 1.0, 1.0, 1.0, 1.0, 1.0, 1.0, 1.0, 1.0, 1.0, 1.0, 1.0, 1.0, 1.0, 1.0, 1.0, 1.0, 1.0, 1.0, 1.0, 1.0, 1.0, 1.0, 1.0, 1.0, 1.0, 1.0, 1.0, 1.0, 1.0, 1.0, 1.0, 1.0, 1.0, 1.0, 1.0, 1.0, 1.0, 1.0, 1.0, 1.0, 1.0, 1.0, 1.0, 1.0, 1.0, 1.0, 1.0, 1.0, 1.0, 1.0, 1.0, 1.0, 1.0, 1.0, 1.0, 1.0, 1.0, 1.0, 1.0, 1.0, 1.0, 1.0, 1.0, 1.0, 1.0, 1.0, 1.0, 1.0, 1.0, 1.0, 1.0, 1.0, 1.0, 1.0, 1.0, 1.0, 1.0, 1.0, 1.0, 1.0, 1.0, 1.0, 1.0, 1.0, 1.0, 1.0, 1.0, 1.0, 1.0, 1.0, 1.0, 1.0, 1.0, 1.0, 1.0, 1.0, 1.0, 1.0, 1.0, 1.0, 1.0, 1.0, 1.0, 1.0, 1.0, 1.0, 1.0, 1.0, 1.0, 1.0, 1.0, 1.0, 1.0, 1.0, 1.0, 1.0, 1.0, 1.0, 1.0, 1.0, 1.0, 1.0, 1.0, 1.0, 1.0, 1.0, 1.0, 1.0, 1.0, 1.0, 1.0, 1.0, 1.0, 1.0, 1.0, 1.0, 1.0, 1.0, 1.0, 1.0, 1.0, 1.0, 1.0, 1.0, 1.0, 1.0, 1.0, 1.0, 1.0, 1.0, 1.0, 1.0, 1.0, 1.0, 1.0, 1.0, 1.0, 1.0, 1.0, 1.0, 1.0, 1.0, 1.0, 1.0, 1.0, 1.0, 1.0, 1.0, 1.0, 1.0, 1.0, 1.0, 1.0, 1.0, 1.0, 1.0, 1.0, 1.0, 1.0, 1.0, 1.0, 1.0, 1.0, 1.0, 1.0, 1.0, 1.0, 1.0, 1.0, 1.0, 1.0, 1.0, 1.0, 1.0, 1.0, 1.0, 1.0, 1.0, 1.0, 1.0, 1.0, 1.0, 1.0, 1.0, 1.0, 1.0, 1.0, 1.0, 1.0, 1.0, 1.0, 1.0, 1.0, 1.0, 1.0, 1.0, 1.0, 1.0, 1.0, 1.0, 1.0, 1.0, 1.0, 1.0, 1.0, 1.0, 1.0, 1.0, 1.0, 1.0, 1.0, 1.0, 1.0, 1.0, 1.0, 1.0, 1.0, 1.0, 1.0, 1.0, 1.0, 1.0, 1.0, 1.0, 1.0, 1.0, 1.0, 1.0, 1.0, 1.0, 1.0, 1.0, 1.0, 1.0, 1.0, 1.0, 1.0, 1.0, 1.0, 1.0, 1.0, 1.0, 1.0, 1.0, 1.0, 1.0, 1.0, 1.0, 1.0, 1.0, 1.0, 1.0, 1.0, 1.0, 1.0, 1.0, 1.0, 1.0, 1.0, 1.0, 1.0, 1.0, 1.0, 1.0, 1.0, 1.0, 1.0, 1.0, 1.0, 1.0, 1.0, 1.0, 1.0, 1.0, 1.0, 1.0, 1.0, 1.0, 1.0, 1.0, 1.0, 1.0, 1.0, 1.0, 1.0, 1.0, 1.0, 1.0, 1.0, 1.0, 1.0, 1.0, 1.0, 1.0, 1.0, 1.0, 1.0, 1.0, 1.0, 1.0, 1.0, 1.0, 1.0, 1.0, 1.0, 1.0, 1.0, 1.0, 1.0, 1.0, 1.0, 1.0, 1.0, 1.0, 1.0, 1.0, 1.0, 1.0, 1.0, 1.0, 1.0, 1.0, 1.0, 1.0, 1.0, 1.0, 1.0, 1.0, 1.0, 1.0, 1.0, 1.0, 1.0, 1.0, 1.0, 1.0, 1.0, 1.0, 1.0, 1.0, 1.0, 1.0, 1.0, 1.0, 1.0, 1.0, 1.0, 1.0, 1.0, 1.0, 1.0, 1.0, 1.0, 1.0, 1.0, 1.0, 1.0, 1.0, 1.0, 1.0, 1.0, 1.0, 1.0, 1.0, 1.0, 1.0, 1.0, 1.0, 1.0, 1.0, 1.0, 1.0, 1.0, 1.0, 1.0, 1.0, 1.0, 1.0, 1.0, 1.0, 1.0, 1.0, 1.0, 1.0, 1.0, 1.0, 1.0, 1.0, 1.0, 1.0, 1.0, 1.0, 1.0, 1.0, 1.0, 1.0, 1.0, 1.0, 1.0, 1.0, 1.0, 1.0, 1.0, 1.0, 1.0, 1.0, 1.0, 1.0, 1.0, 1.0, 1.0, 1.0, 1.0, 1.0, 1.0, 1.0, 1.0, 1.0, 1.0, 1.0, 1.0, 1.0, 1.0, 1.0, 1.0, 1.0, 1.0, 1.0, 1.0, 1.0, 1.0, 1.0, 1.0, 1.0, 1.0, 1.0, 1.0, 1.0, 1.0, 1.0, 1.0, 1.0, 1.0, 1.0, 1.0, 1.0, 1.0, 1.0, 1.0, 1.0, 1.0, 1.0, 1.0, 1.0, 1.0, 1.0, 1.0, 1.0, 1.0, 1.0, 1.0, 1.0, 1.0, 1.0, 1.0, 1.0, 1.0, 1.0, 1.0, 1.0, 1.0, 1.0, 1.0, 1.0, 1.0, 1.0, 1.0, 1.0, 1.0, 1.0, 1.0, 1.0, 1.0, 1.0, 1.0, 1.0, 1.0, 1.0, 1.0, 1.0, 1.0, 1.0, 1.0, 1.0, 1.0, 1.0, 1.0, 1.0, 1.0, 1.0, 1.0, 1.0, 1.0, 1.0, 1.0, 1.0, 1.0, 1.0, 1.0, 1.0, 1.0, 1.0, 1.0, 1.0, 1.0, 1.0, 1.0, 1.0, 1.0, 1.0, 1.0, 1.0, 1.0, 1.0, 1.0, 1.0, 1.0, 1.0, 1.0, 1.0, 1.0, 1.0, 1.0, 1.0, 1.0, 1.0, 1.0, 1.0, 1.0, 1.0, 1.0, 1.0, 1.0, 1.0, 1.0, 1.0, 1.0, 1.0, 1.0, 1.0, 1.0, 1.0, 1.0, 1.0, 1.0, 1.0, 1.0, 1.0, 1.0, 1.0, 1.0, 1.0, 1.0, 1.0, 1.0, 1.0, 1.0, 1.0, 1.0, 1.0, 1.0, 1.0, 1.0, 1.0, 1.0, 1.0, 1.0, 1.0, 1.0, 1.0, 1.0, 1.0, 1.0, 1.0, 1.0, 1.0, 1.0, 1.0, 1.0, 1.0, 1.0, 1.0, 1.0, 1.0, 1.0, 1.0, 1.0, 1.0, 1.0, 1.0, 1.0, 1.0, 1.0, 1.0, 1.0, 1.0, 1.0, 1.0, 1.0, 1.0, 1.0, 1.0, 1.0, 1.0, 1.0, 1.0, 1.0, 1.0, 1.0, 1.0, 1.0, 1.0, 1.0, 1.0, 1.0, 1.0, 1.0, 1.0, 1.0, 1.0, 1.0, 1.0, 1.0, 1.0, 1.0, 1.0, 1.0, 1.0, 1.0, 1.0, 1.0, 1.0, 1.0, 1.0, 1.0, 1.0, 1.0, 1.0, 1.0, 1.0, 1.0, 1.0, 1.0, 1.0, 1.0, 1.0, 1.0, 1.0, 1.0, 1.0, 1.0, 1.0, 1.0, 1.0, 1.0, 1.0])
me_sphere_002.update()
me_sphere_001 = bpy.data.meshes.new('Sphere.001')
me_sphere_001.from_pydata([(0.569, 0.6168, 0.1874), (0.422, 0.7833, 0.06075), (-0.003609, 0.9272, -0.04247), (0.5386, 0.4582, 0.09911), (0.4183, 0.5387, -0.1363), (-0.003609, 0.6161, -0.3434), (0.5426, 0.3562, 0.009418), (0.4206, 0.36, -0.1957), (-0.003642, 0.3307, -0.3846), (0.552, 0.2849, 0.03555), (0.4362, 0.1985, -0.2422), (-0.003609, -0.1614, -0.7345), (0.5451, -0.004745, 0.3225), (0.4106, -0.1008, 0.1561), (-0.003609, -0.3608, 0.2094), (0.5132, -0.05912, 0.4292), (0.4451, -0.1266, 0.4494), (-0.003609, -0.3732, 0.4927), (0.5821, 0.07342, 0.7066), (0.4515, -0.0303, 0.8402), (-0.003609, -0.1658, 1.015), (0.6074, 0.3126, 0.3984), (0.5821, 0.6779, 0.3927), (0.422, 0.8722, 0.3927), (-0.003609, 1.043, 0.3907), (-0.003609, -0.3822, -0.1096), (0.4274, -0.04914, -0.0133), (0.5538, 0.02668, 0.1442), (0.2966, 0.8494, -0.01217), (0.2884, 0.5709, -0.2274), (0.2911, 0.3471, -0.3019), (0.3157, 0.02996, -0.5144), (0.2759, -0.207, 0.1569), (0.3038, -0.3013, 0.4812), (0.3008, -0.114, 0.9561), (0.2966, 0.9505, 0.3902), (0.2956, -0.1043, -0.1037), (0.16, 0.8988, -0.02254), (0.1592, 0.5991, -0.2929), (0.1601, 0.3366, -0.3454), (0.173, -0.08181, -0.6404), (0.1479, -0.1993, 0.08531), (0.1356, -0.3474, 0.492), (0.1356, -0.1476, 1.004), (0.16, 1.009, 0.3907), (0.1228, -0.1553, -0.02367), (0.4915, -0.06624, 0.2797), (0.485, -0.0403, -0.05793), (0.2728, -0.3, 0.2306), (0.3471, -0.1825, -0.1286), (0.0593, -0.3491, 0.2142), (0.06961, -0.2951, -0.3404), (-0.003609, -0.2301, 0.02597), (0.05477, -0.2093, 0.03141), (0.08541, -0.169, 0.04993), (0.4652, 0.09187, -0.2184), (-0.003609, -0.2393, 0.8732), (0.4531, -0.08915, 0.7535), (0.5808, 0.03571, 0.6243), (0.5961, 0.1792, 0.3933), (-0.003989, -0.3244, -0.4183), (0.5705, 0.1851, 0.07734), (0.3271, -0.1443, -0.3407), (0.3011, -0.1915, 0.8308), (0.1356, -0.2183, 0.8666), (0.07944, -0.2735, -0.3949), (-0.003989, -0.3391, -0.291), (-0.003609, -0.3072, 0.6978), (0.5535, -0.001949, 0.5265), (0.5847, 0.09481, 0.3674), (0.579, 0.09888, 0.1126), (0.3524, -0.1959, -0.236), (0.4933, -0.001116, -0.1191), (0.4397, -0.1502, 0.6054), (0.3021, -0.2492, 0.6712), (0.1356, -0.2837, 0.6945), (-0.5765, 0.6168, 0.1872), (-0.4292, 0.7833, 0.06075), (-0.5474, 0.4578, 0.09911), (-0.4256, 0.5389, -0.1371), (-0.549, 0.3541, 0.01196), (-0.4278, 0.3601, -0.196), (-0.557, 0.287, 0.03604), (-0.445, 0.1833, -0.247), (-0.5513, -0.006759, 0.3219), (-0.4179, -0.1008, 0.1561), (-0.505, -0.07208, 0.4326), (-0.4065, -0.1872, 0.4597), (-0.5893, 0.07342, 0.7066), (-0.4292, -0.05378, 0.8704), (-0.6147, 0.3126, 0.3984), (-0.5893, 0.6779, 0.3927), (-0.4292, 0.8722, 0.3927), (-0.4097, -0.04914, -0.007312), (-0.5588, 0.02514, 0.1392), (-0.3057, 0.8483, -0.005349), (-0.2969, 0.5706, -0.2293), (-0.2999, 0.3475, -0.3053), (-0.3193, 0.03781, -0.5157), (-0.2832, -0.207, 0.1569), (-0.3024, -0.2991, 0.4819), (-0.2993, -0.1198, 0.9638), (-0.3057, 0.9491, 0.3901), (-0.289, -0.1045, -0.09715), (-0.1624, 0.9004, -0.02334), (-0.1618, 0.5998, -0.2945), (-0.1629, 0.3367, -0.3478), (-0.1746, -0.08497, -0.644), (-0.1551, -0.1993, 0.08531), (-0.1428, -0.3474, 0.492), (-0.1428, -0.1476, 1.004), (-0.1624, 1.011, 0.3907), (-0.13, -0.1553, -0.02367), (-0.4987, -0.06624, 0.2797), (-0.4923, -0.0403, -0.05793), (-0.2801, -0.3, 0.2306), (-0.3541, -0.1831, -0.1307), (-0.06652, -0.3491, 0.2142), (-0.07759, -0.2951, -0.3404), (-0.06199, -0.2093, 0.03141), (-0.09263, -0.169, 0.04993), (-0.4724, 0.09072, -0.2207), (-0.4311, -0.1122, 0.7734), (-0.5872, 0.03556, 0.6237), (-0.6053, 0.2023, 0.3942), (-0.5726, 0.2094, 0.06758), (-0.3347, -0.1418, -0.3746), (-0.2995, -0.1848, 0.8359), (-0.1428, -0.2183, 0.8666), (-0.08742, -0.2735, -0.3949), (-0.5471, -0.01599, 0.508), (-0.5911, 0.09399, 0.3671), (-0.5741, 0.1129, 0.1072), (-0.3628, -0.1936, -0.2377), (-0.4918, 0.02197, -0.1446), (-0.412, -0.1513, 0.6245), (-0.3006, -0.2434, 0.6737), (-0.1428, -0.2837, 0.6945), (0.05183, -0.3386, -0.1779), (0.1851, -0.2404, -0.3164), (0.03982, -0.2127, -0.3668), (0.00122, -0.2526, -0.4006), (-0.003609, -0.3298, -0.2166), (-0.05905, -0.3386, -0.1779), (-0.1931, -0.2404, -0.3164), (-0.06454, -0.2125, -0.3736), (-0.003263, -0.3023, -0.2963), (0.05112, -0.2724, -0.2965), (-0.0444, -0.2724, -0.2757), (1.994e-05, -0.2901, -0.4945), (-0.19, -0.2344, -0.1739), (0.2306, -0.2088, -0.2981), (-0.06116, -0.2092, -0.05301), (-0.07872, -0.1709, -0.05591), (0.05399, -0.2071, -0.04972), (0.16, -0.2018, -0.4304), (-0.003609, -0.2428, -0.05406), (-0.2118, -0.1848, -0.4277), (0.2042, -0.2181, -0.17), (-0.2397, -0.2076, -0.2976), (0.06565, -0.2527, -0.4931), (0.06507, -0.1871, -0.06817), (-0.07583, -0.253, -0.4944), (-0.2095, -0.1799, -0.121), (0.2068, -0.1717, -0.1166), (0.09024, -0.2432, -0.3383), (0.09132, -0.2428, -0.3394), (0.1293, -0.2461, -0.3203), (-0.003989, -0.3255, -0.348), (-0.003989, -0.325, -0.3547), (-0.0993, -0.2428, -0.3394), (-0.09822, -0.2432, -0.3383), (-0.1373, -0.2461, -0.3203), (0.03373, -0.2276, -0.3608), (0.03416, -0.2275, -0.3692), (-0.003989, -0.2285, -0.3608), (-0.003989, -0.2285, -0.3697), (-0.04214, -0.2275, -0.3692), (-0.04171, -0.2276, -0.3608), (0.1355, -0.173, -0.3288), (0.1634, -0.1358, -0.3719), (-0.1389, -0.1358, -0.3719), (-0.111, -0.173, -0.3288), (0.06159, -0.1618, -0.2783), (0.07277, -0.1229, -0.4295), (0.01227, -0.1636, -0.2777), (0.01227, -0.1251, -0.4378), (-0.04824, -0.1229, -0.4295), (-0.03706, -0.1618, -0.2783), (0.1554, -0.07525, -0.3315), (0.1634, -0.04355, -0.3719), (-0.1389, -0.04355, -0.3719), (-0.1309, -0.07525, -0.3315), (0.06957, -0.06218, -0.2729), (0.07277, -0.03069, -0.4295), (0.01227, -0.06426, -0.2723), (0.01227, -0.03289, -0.4378), (-0.04824, -0.03069, -0.4295), (-0.04504, -0.06218, -0.2729), (0.1386, -0.00142, -0.3521), (-0.114, -0.00142, -0.3521), (0.06181, 0.002442, -0.3043), (0.06334, 0.01085, -0.3981), (0.01227, 0.001175, -0.3039), (0.01227, 0.009539, -0.403), (-0.03881, 0.01085, -0.3981), (-0.03728, 0.002442, -0.3043), (0.01232, 0.01999, -0.352), (-0.1317, -0.07486, -0.3505), (-0.1117, -0.1727, -0.3451), (0.1562, -0.07486, -0.3505), (0.1362, -0.1727, -0.3451)], [], [(35, 23, 1, 28), (21, 9, 6, 3), (23, 22, 0, 1), (1, 0, 3, 4), (28, 1, 4, 29), (4, 3, 6, 7), (29, 4, 7, 30), (69, 68, 15, 12), (7, 6, 9, 10), (30, 7, 10, 31), (47, 27, 12, 46), (25, 138, 154, 156), (45, 54, 53, 154, 161), (46, 12, 15, 16), (48, 46, 16, 33), (69, 12, 27, 70), (63, 57, 19, 34), (57, 58, 18, 19), (71, 72, 47, 49), (72, 70, 27, 47), (33, 16, 73, 74), (64, 63, 34, 43), (50, 48, 33, 42), (21, 3, 0, 22), (39, 30, 31, 40), (38, 29, 30, 39), (37, 28, 29, 38), (44, 35, 28, 37), (24, 44, 37, 2), (2, 37, 38, 5), (5, 38, 39, 8), (8, 39, 40, 11), (52, 53, 50, 14), (14, 50, 42, 17), (56, 64, 43, 20), (138, 139, 151, 158), (13, 26, 47, 46), (32, 13, 46, 48), (26, 36, 49, 47), (41, 32, 48, 50), (36, 164, 158, 49), (54, 41, 50, 53), (11, 40, 160, 149), (67, 75, 64, 56), (75, 74, 63, 64), (40, 31, 62, 155, 160), (10, 9, 61, 55), (31, 10, 55, 62), (73, 68, 58, 57), (74, 73, 57, 63), (21, 59, 61, 9), (21, 18, 58, 59), (142, 138, 25), (168, 66, 118, 171), (167, 166, 65, 140, 139), (16, 15, 68, 73), (42, 33, 74, 75), (17, 42, 75, 67), (55, 61, 70, 72), (62, 55, 72, 71), (59, 69, 70, 61), (59, 58, 68, 69), (71, 151, 155, 62), (102, 95, 77, 92), (90, 78, 80, 82), (92, 77, 76, 91), (77, 79, 78, 76), (95, 96, 79, 77), (79, 81, 80, 78), (96, 97, 81, 79), (131, 84, 86, 130), (81, 83, 82, 80), (97, 98, 83, 81), (114, 113, 84, 94), (25, 156, 152, 143), (112, 153, 152, 119, 120), (113, 87, 86, 84), (115, 100, 87, 113), (131, 132, 94, 84), (127, 101, 89, 122), (122, 89, 88, 123), (133, 116, 114, 134), (134, 114, 94, 132), (100, 136, 135, 87), (128, 110, 101, 127), (117, 109, 100, 115), (90, 91, 76, 78), (106, 107, 98, 97), (105, 106, 97, 96), (104, 105, 96, 95), (111, 104, 95, 102), (24, 2, 104, 111), (2, 5, 105, 104), (5, 8, 106, 105), (8, 11, 107, 106), (52, 14, 117, 119), (14, 17, 109, 117), (56, 20, 110, 128), (143, 150, 159, 144), (85, 113, 114, 93), (99, 115, 113, 85), (93, 114, 116, 103), (108, 117, 115, 99), (103, 116, 150, 163), (120, 119, 117, 108), (11, 149, 162, 107), (67, 56, 128, 137), (137, 128, 127, 136), (107, 162, 157, 126, 98), (83, 121, 125, 82), (98, 126, 121, 83), (135, 122, 123, 130), (136, 127, 122, 135), (90, 82, 125, 124), (90, 124, 123, 88), (142, 25, 143), (172, 171, 118, 148, 143, 144), (60, 169, 170, 129), (87, 135, 130, 86), (109, 137, 136, 100), (17, 67, 137, 109), (121, 134, 132, 125), (126, 133, 134, 121), (124, 125, 132, 131), (124, 131, 130, 123), (133, 126, 157, 159), (60, 65, 166, 169), (65, 60, 141, 140), (66, 51, 147, 146), (51, 165, 167, 139, 138, 147), (129, 170, 172, 144, 145), (60, 129, 145, 141), (118, 66, 146, 148), (146, 147, 138, 142), (148, 146, 142, 143), (155, 151, 139, 140), (153, 163, 150, 143), (162, 149, 141, 145), (158, 151, 71, 49), (152, 156, 52, 119), (160, 155, 140), (161, 154, 138), (159, 157, 145, 144), (159, 150, 116, 133), (157, 162, 145), (152, 153, 143), (158, 164, 161, 138), (149, 160, 140, 141), (156, 154, 53, 52), (163, 153, 112, 103), (164, 36, 45, 161), (165, 166, 167), (170, 171, 172), (168, 165, 51, 66), (165, 168, 175, 173), (168, 171, 178, 175), (169, 166, 174, 176), (170, 169, 176, 177), (175, 178, 188, 185), (176, 174, 184, 186), (178, 171, 182, 188), (165, 173, 183, 179), (177, 176, 186, 187), (173, 175, 185, 183), (174, 166, 180, 184), (170, 177, 187, 181), (181, 187, 197, 191), (179, 183, 193, 189), (187, 186, 196, 197), (183, 185, 195, 193), (184, 180, 190, 194), (188, 182, 192, 198), (185, 188, 198, 195), (186, 184, 194, 196), (191, 197, 205, 200), (189, 193, 201, 199), (197, 196, 204, 205), (193, 195, 203, 201), (194, 190, 199, 202), (198, 192, 200, 206), (195, 198, 206, 203), (196, 194, 202, 204), (201, 203, 207, 199), (199, 207, 204, 202), (204, 207, 200, 205), (207, 203, 206, 200), (208, 192, 182, 209), (191, 208, 209, 181), (200, 192, 208, 191), (171, 170, 181, 209, 182), (210, 190, 180, 211), (189, 210, 211, 179), (199, 190, 210, 189), (166, 165, 179, 211, 180)])
me_sphere_001.polygons.foreach_set('use_smooth', [True] * 194)
_k = {(25, 138): 1.0, (25, 143): 1.0}
me_sphere_001.attributes.new('crease_edge', 'FLOAT', 'EDGE').data.foreach_set('value', [_k.get((min(e.vertices), max(e.vertices)), 0.0) for e in me_sphere_001.edges])
_uv = me_sphere_001.uv_layers.new(name='UVMap')
_uv.uv.foreach_set('vector', [0.7273, 0.6477, 0.7273, 0.7123, 0.6364, 0.7123, 0.6364, 0.6477, 0.4091, 1.0, 0.4503, 0.8333, 0.4853, 0.8333, 0.5455, 0.8333, 0.7273, 0.7123, 0.7273, 0.8333, 0.6364, 0.8333, 0.6364, 0.7123, 0.6364, 0.7123, 0.6364, 0.8333, 0.5455, 0.8333, 0.5455, 0.7123, 0.6364, 0.6477, 0.6364, 0.7123, 0.5455, 0.7123, 0.5455, 0.6477, 0.5455, 0.7123, 0.5455, 0.8333, 0.4853, 0.8333, 0.4853, 0.7123, 0.5455, 0.6477, 0.5455, 0.7123, 0.4853, 0.7123, 0.4853, 0.6477, 0.2139, 0.8793, 0.1537, 0.8333, 0.188, 0.812, 0.2552, 0.8123, 0.4853, 0.7123, 0.4853, 0.8333, 0.4503, 0.8333, 0.4354, 0.7123, 0.4853, 0.6477, 0.4853, 0.7123, 0.4354, 0.7123, 0.4011, 0.6477, 0.3147, 0.7392, 0.31, 0.8109, 0.2552, 0.8123, 0.2727, 0.745, 0.3182, 0.5, 0.3284, 0.5303, 0.3099, 0.5303, 0.3084, 0.5, 0.3101, 0.5603, 0.3004, 0.5608, 0.3031, 0.5303, 0.3099, 0.5303, 0.3175, 0.5482, 0.2727, 0.745, 0.2552, 0.8123, 0.188, 0.812, 0.2075, 0.7439, 0.2727, 0.6333, 0.2727, 0.745, 0.2075, 0.7439, 0.2125, 0.6506, 0.2664, 0.8862, 0.2552, 0.8123, 0.31, 0.8109, 0.346, 0.8333, 0.1233, 0.6492, 0.1188, 0.7353, 0.09091, 0.7346, 0.09091, 0.6491, 0.1188, 0.7353, 0.1256, 0.8333, 0.09091, 0.8333, 0.09091, 0.7346, 0.3347, 0.6623, 0.3341, 0.731, 0.3147, 0.7392, 0.319, 0.6646, 0.3341, 0.731, 0.346, 0.8333, 0.31, 0.8109, 0.3147, 0.7392, 0.2125, 0.6506, 0.2075, 0.7439, 0.1584, 0.7386, 0.1642, 0.6498, 0.1241, 0.5671, 0.1233, 0.6492, 0.09091, 0.6491, 0.09091, 0.5671, 0.2727, 0.5303, 0.2727, 0.6333, 0.2125, 0.6506, 0.2131, 0.5671, 0.5909, 1.0, 0.5455, 0.8333, 0.6364, 0.8333, 0.7273, 0.8333, 0.4853, 0.5793, 0.4853, 0.6477, 0.4011, 0.6477, 0.3893, 0.5793, 0.5455, 0.5793, 0.5455, 0.6477, 0.4853, 0.6477, 0.4853, 0.5793, 0.6364, 0.5793, 0.6364, 0.6477, 0.5455, 0.6477, 0.5455, 0.5793, 0.7273, 0.5793, 0.7273, 0.6477, 0.6364, 0.6477, 0.6364, 0.5793, 0.7273, 0.5, 0.7273, 0.5793, 0.6364, 0.5793, 0.6364, 0.5, 0.6364, 0.5, 0.6364, 0.5793, 0.5455, 0.5793, 0.5455, 0.5, 0.5455, 0.5, 0.5455, 0.5793, 0.4853, 0.5793, 0.4853, 0.5, 0.4853, 0.5, 0.4853, 0.5793, 0.3893, 0.5793, 0.3763, 0.5, 0.3031, 0.5, 0.3031, 0.5303, 0.2727, 0.5303, 0.2727, 0.5, 0.2727, 0.5, 0.2727, 0.5303, 0.2131, 0.5671, 0.2112, 0.5, 0.124, 0.5, 0.1241, 0.5671, 0.09091, 0.5671, 0.09091, 0.5, 0.3284, 0.5303, 0.3371, 0.5629, 0.3358, 0.5975, 0.3232, 0.5965, 0.2938, 0.685, 0.3077, 0.6682, 0.3147, 0.7392, 0.2727, 0.745, 0.2815, 0.6318, 0.2938, 0.685, 0.2727, 0.745, 0.2727, 0.6333, 0.3077, 0.6682, 0.311, 0.6311, 0.319, 0.6646, 0.3147, 0.7392, 0.2807, 0.5617, 0.2815, 0.6318, 0.2727, 0.6333, 0.2727, 0.5303, 0.311, 0.6311, 0.3153, 0.5972, 0.3232, 0.5965, 0.319, 0.6646, 0.3004, 0.5608, 0.2807, 0.5617, 0.2727, 0.5303, 0.3031, 0.5303, 0.3763, 0.5, 0.3893, 0.5793, 0.3484, 0.5413, 0.3412, 0.5, 0.1643, 0.5, 0.1652, 0.5671, 0.1241, 0.5671, 0.124, 0.5, 0.1652, 0.5671, 0.1642, 0.6498, 0.1233, 0.6492, 0.1241, 0.5671, 0.3893, 0.5793, 0.4011, 0.6477, 0.3579, 0.6545, 0.3551, 0.5818, 0.3484, 0.5413, 0.4354, 0.7123, 0.4503, 0.8333, 0.3954, 0.8333, 0.3768, 0.7199, 0.4011, 0.6477, 0.4354, 0.7123, 0.3768, 0.7199, 0.3579, 0.6545, 0.1584, 0.7386, 0.1537, 0.8333, 0.1256, 0.8333, 0.1188, 0.7353, 0.1642, 0.6498, 0.1584, 0.7386, 0.1188, 0.7353, 0.1233, 0.6492, 0.3182, 1.0, 0.2831, 0.9391, 0.3954, 0.8333, 0.4503, 0.8333, 0.1364, 1.0, 0.09091, 0.8333, 0.1256, 0.8333, 0.178, 0.9252, 0.3276, 0.5, 0.3284, 0.5303, 0.3182, 0.5, 0.3321, 0.5004, 0.3309, 0.5025, 0.3307, 0.5231, 0.335, 0.5461, 0.3367, 0.5582, 0.3366, 0.5465, 0.3382, 0.5255, 0.3445, 0.5369, 0.3371, 0.5629, 0.2075, 0.7439, 0.188, 0.812, 0.1537, 0.8333, 0.1584, 0.7386, 0.2131, 0.5671, 0.2125, 0.6506, 0.1642, 0.6498, 0.1652, 0.5671, 0.2112, 0.5, 0.2131, 0.5671, 0.1652, 0.5671, 0.1643, 0.5, 0.3768, 0.7199, 0.3954, 0.8333, 0.346, 0.8333, 0.3341, 0.731, 0.3579, 0.6545, 0.3768, 0.7199, 0.3341, 0.731, 0.3347, 0.6623, 0.2831, 0.9391, 0.2664, 0.8862, 0.346, 0.8333, 0.3954, 0.8333, 0.178, 0.9252, 0.1256, 0.8333, 0.1537, 0.8333, 0.2139, 0.8793, 0.3347, 0.6623, 0.3358, 0.5975, 0.3551, 0.5818, 0.3579, 0.6545, 0.7273, 0.6487, 0.6364, 0.6487, 0.6364, 0.7123, 0.7273, 0.7123, 0.4091, 1.0, 0.5455, 0.8333, 0.4853, 0.8333, 0.4516, 0.8333, 0.7273, 0.7123, 0.6364, 0.7123, 0.6364, 0.8333, 0.7273, 0.8333, 0.6364, 0.7123, 0.5455, 0.7123, 0.5455, 0.8333, 0.6364, 0.8333, 0.6364, 0.6487, 0.5455, 0.6487, 0.5455, 0.7123, 0.6364, 0.7123, 0.5455, 0.7123, 0.4853, 0.7123, 0.4853, 0.8333, 0.5455, 0.8333, 0.5455, 0.6487, 0.4853, 0.6487, 0.4853, 0.7123, 0.5455, 0.7123, 0.2139, 0.8793, 0.2555, 0.811, 0.1934, 0.793, 0.1628, 0.8264, 0.4853, 0.7123, 0.4303, 0.7123, 0.4516, 0.8333, 0.4853, 0.8333, 0.4853, 0.6487, 0.4038, 0.6446, 0.4303, 0.7123, 0.4853, 0.7123, 0.3147, 0.7392, 0.2727, 0.745, 0.2555, 0.811, 0.3102, 0.8081, 0.3182, 0.5, 0.3084, 0.5, 0.3103, 0.5303, 0.3284, 0.5303, 0.3101, 0.5603, 0.3158, 0.5509, 0.3103, 0.5303, 0.3031, 0.5303, 0.3004, 0.5608, 0.2727, 0.745, 0.2134, 0.706, 0.1934, 0.793, 0.2555, 0.811, 0.2727, 0.6333, 0.2134, 0.6449, 0.2134, 0.706, 0.2727, 0.745, 0.2664, 0.8862, 0.3571, 0.8256, 0.3102, 0.8081, 0.2555, 0.811, 0.1237, 0.6436, 0.09091, 0.6435, 0.09091, 0.7123, 0.1207, 0.7132, 0.1207, 0.7132, 0.09091, 0.7123, 0.09091, 0.8333, 0.1256, 0.8333, 0.3347, 0.6639, 0.3192, 0.6648, 0.3147, 0.7392, 0.3449, 0.7282, 0.3449, 0.7282, 0.3147, 0.7392, 0.3102, 0.8081, 0.3571, 0.8256, 0.2134, 0.6449, 0.1649, 0.6441, 0.1625, 0.708, 0.2134, 0.706, 0.1241, 0.5671, 0.09091, 0.5671, 0.09091, 0.6435, 0.1237, 0.6436, 0.2727, 0.5303, 0.2131, 0.5671, 0.2134, 0.6449, 0.2727, 0.6333, 0.5909, 1.0, 0.7273, 0.8333, 0.6364, 0.8333, 0.5455, 0.8333, 0.4853, 0.5769, 0.3892, 0.5764, 0.4038, 0.6446, 0.4853, 0.6487, 0.5455, 0.5769, 0.4853, 0.5769, 0.4853, 0.6487, 0.5455, 0.6487, 0.6364, 0.5769, 0.5455, 0.5769, 0.5455, 0.6487, 0.6364, 0.6487, 0.7273, 0.5769, 0.6364, 0.5769, 0.6364, 0.6487, 0.7273, 0.6487, 0.7273, 0.5, 0.6364, 0.5, 0.6364, 0.5769, 0.7273, 0.5769, 0.6364, 0.5, 0.5455, 0.5, 0.5455, 0.5769, 0.6364, 0.5769, 0.5455, 0.5, 0.4853, 0.5, 0.4853, 0.5769, 0.5455, 0.5769, 0.4853, 0.5, 0.3763, 0.5, 0.3892, 0.5764, 0.4853, 0.5769, 0.3031, 0.5, 0.2727, 0.5, 0.2727, 0.5303, 0.3031, 0.5303, 0.2727, 0.5, 0.2112, 0.5, 0.2131, 0.5671, 0.2727, 0.5303, 0.124, 0.5, 0.09091, 0.5, 0.09091, 0.5671, 0.1241, 0.5671, 0.3284, 0.5303, 0.324, 0.5871, 0.3357, 0.5986, 0.337, 0.5629, 0.2938, 0.685, 0.2727, 0.745, 0.3147, 0.7392, 0.3077, 0.6682, 0.2815, 0.6318, 0.2727, 0.6333, 0.2727, 0.745, 0.2938, 0.685, 0.3077, 0.6682, 0.3147, 0.7392, 0.3192, 0.6648, 0.3111, 0.6319, 0.2807, 0.5617, 0.2727, 0.5303, 0.2727, 0.6333, 0.2815, 0.6318, 0.3111, 0.6319, 0.3192, 0.6648, 0.324, 0.5871, 0.3161, 0.5951, 0.3004, 0.5608, 0.3031, 0.5303, 0.2727, 0.5303, 0.2807, 0.5617, 0.3763, 0.5, 0.3412, 0.5, 0.348, 0.5409, 0.3892, 0.5764, 0.1643, 0.5, 0.124, 0.5, 0.1241, 0.5671, 0.1652, 0.5671, 0.1652, 0.5671, 0.1241, 0.5671, 0.1237, 0.6436, 0.1649, 0.6441, 0.3892, 0.5764, 0.348, 0.5409, 0.3586, 0.5968, 0.3623, 0.6502, 0.4038, 0.6446, 0.4303, 0.7123, 0.3771, 0.7196, 0.4094, 0.8333, 0.4516, 0.8333, 0.4038, 0.6446, 0.3623, 0.6502, 0.3771, 0.7196, 0.4303, 0.7123, 0.1625, 0.708, 0.1207, 0.7132, 0.1256, 0.8333, 0.1628, 0.8264, 0.1649, 0.6441, 0.1237, 0.6436, 0.1207, 0.7132, 0.1625, 0.708, 0.3182, 1.0, 0.4516, 0.8333, 0.4094, 0.8333, 0.2892, 0.9497, 0.1364, 1.0, 0.1708, 0.9382, 0.1256, 0.8333, 0.09091, 0.8333, 0.3276, 0.5, 0.3182, 0.5, 0.3284, 0.5303, 0.3367, 0.5582, 0.335, 0.5461, 0.3307, 0.5231, 0.3295, 0.5267, 0.3284, 0.5303, 0.337, 0.5629, 0.3342, 0.5013, 0.3326, 0.5002, 0.3366, 0.5465, 0.3382, 0.5255, 0.2134, 0.706, 0.1625, 0.708, 0.1628, 0.8264, 0.1934, 0.793, 0.2131, 0.5671, 0.1652, 0.5671, 0.1649, 0.6441, 0.2134, 0.6449, 0.2112, 0.5, 0.1643, 0.5, 0.1652, 0.5671, 0.2131, 0.5671, 0.3771, 0.7196, 0.3449, 0.7282, 0.3571, 0.8256, 0.4094, 0.8333, 0.3623, 0.6502, 0.3347, 0.6639, 0.3449, 0.7282, 0.3771, 0.7196, 0.2892, 0.9497, 0.4094, 0.8333, 0.3571, 0.8256, 0.2664, 0.8862, 0.1708, 0.9382, 0.2139, 0.8793, 0.1628, 0.8264, 0.1256, 0.8333, 0.3347, 0.6639, 0.3623, 0.6502, 0.3586, 0.5968, 0.3357, 0.5986, 0.3342, 0.5013, 0.3382, 0.5255, 0.3366, 0.5465, 0.3326, 0.5002, 0.3382, 0.5255, 0.3342, 0.5013, 0.337, 0.5, 0.3445, 0.5369, 0.3309, 0.5025, 0.3307, 0.5231, 0.3295, 0.5267, 0.3292, 0.5012, 0.3307, 0.5231, 0.335, 0.5461, 0.3367, 0.5582, 0.3371, 0.5629, 0.3284, 0.5303, 0.3295, 0.5267, 0.3382, 0.5255, 0.3366, 0.5465, 0.3367, 0.5582, 0.337, 0.5629, 0.3446, 0.537, 0.3342, 0.5013, 0.3382, 0.5255, 0.3446, 0.537, 0.337, 0.5, 0.3307, 0.5231, 0.3309, 0.5025, 0.3292, 0.5012, 0.3295, 0.5267, 0.3292, 0.5012, 0.3295, 0.5267, 0.3284, 0.5303, 0.3276, 0.5, 0.3295, 0.5267, 0.3292, 0.5012, 0.3276, 0.5, 0.3284, 0.5303, 0.3551, 0.5818, 0.3358, 0.5975, 0.3371, 0.5629, 0.3445, 0.5369, 0.3158, 0.5509, 0.3161, 0.5951, 0.324, 0.5871, 0.3284, 0.5303, 0.348, 0.5409, 0.3412, 0.5, 0.337, 0.5, 0.3446, 0.537, 0.3232, 0.5965, 0.3358, 0.5975, 0.3347, 0.6623, 0.319, 0.6646, 0.3103, 0.5303, 0.3084, 0.5, 0.3031, 0.5, 0.3031, 0.5303, 0.3484, 0.5413, 0.3551, 0.5818, 0.3445, 0.5369, 0.3175, 0.5482, 0.3099, 0.5303, 0.3284, 0.5303, 0.3357, 0.5986, 0.3586, 0.5968, 0.3446, 0.537, 0.337, 0.5629, 0.3357, 0.5986, 0.324, 0.5871, 0.3192, 0.6648, 0.3347, 0.6639, 0.3586, 0.5968, 0.348, 0.5409, 0.3446, 0.537, 0.3103, 0.5303, 0.3158, 0.5509, 0.3284, 0.5303, 0.3232, 0.5965, 0.3153, 0.5972, 0.3175, 0.5482, 0.3284, 0.5303, 0.3412, 0.5, 0.3484, 0.5413, 0.3445, 0.5369, 0.337, 0.5, 0.3084, 0.5, 0.3099, 0.5303, 0.3031, 0.5303, 0.3031, 0.5, 0.3161, 0.5951, 0.3158, 0.5509, 0.3101, 0.5603, 0.3111, 0.6319, 0.3153, 0.5972, 0.311, 0.6311, 0.3101, 0.5603, 0.3175, 0.5482, 0.335, 0.5461, 0.3353, 0.5463, 0.3367, 0.5582, 0.3366, 0.5465, 0.3364, 0.5464, 0.3367, 0.5582, 0.3321, 0.5004, 0.335, 0.5461, 0.3307, 0.5231, 0.3309, 0.5025, 0.335, 0.5461, 0.3321, 0.5004, 0.3321, 0.5004, 0.335, 0.5461, 0.3321, 0.5004, 0.335, 0.5461, 0.335, 0.5461, 0.3321, 0.5004, 0.3326, 0.5002, 0.3366, 0.5465, 0.3366, 0.5465, 0.3326, 0.5002, 0.3366, 0.5465, 0.3326, 0.5002, 0.3326, 0.5002, 0.3366, 0.5465, 0.3321, 0.5004, 0.335, 0.5461, 0.335, 0.5461, 0.3321, 0.5004, 0.3326, 0.5002, 0.3366, 0.5465, 0.3366, 0.5465, 0.3326, 0.5002, 0.335, 0.5461, 0.335, 0.5461, 0.335, 0.5461, 0.335, 0.5461, 0.335, 0.5461, 0.335, 0.5461, 0.335, 0.5461, 0.335, 0.5461, 0.3366, 0.5465, 0.3326, 0.5002, 0.3326, 0.5002, 0.3366, 0.5465, 0.335, 0.5461, 0.3321, 0.5004, 0.3321, 0.5004, 0.335, 0.5461, 0.3366, 0.5465, 0.3366, 0.5465, 0.3366, 0.5465, 0.3366, 0.5465, 0.3366, 0.5465, 0.3366, 0.5465, 0.3366, 0.5465, 0.3366, 0.5465, 0.3366, 0.5465, 0.3366, 0.5465, 0.3366, 0.5465, 0.3366, 0.5465, 0.335, 0.5461, 0.335, 0.5461, 0.335, 0.5461, 0.335, 0.5461, 0.3366, 0.5465, 0.3326, 0.5002, 0.3326, 0.5002, 0.3366, 0.5465, 0.335, 0.5461, 0.3321, 0.5004, 0.3321, 0.5004, 0.335, 0.5461, 0.3366, 0.5465, 0.3366, 0.5465, 0.3366, 0.5465, 0.3366, 0.5465, 0.335, 0.5461, 0.335, 0.5461, 0.335, 0.5461, 0.335, 0.5461, 0.3321, 0.5004, 0.335, 0.5461, 0.335, 0.5461, 0.3321, 0.5004, 0.3326, 0.5002, 0.3366, 0.5465, 0.3366, 0.5465, 0.3326, 0.5002, 0.3366, 0.5465, 0.3366, 0.5465, 0.3366, 0.5465, 0.3353, 0.5461, 0.335, 0.5461, 0.335, 0.5461, 0.335, 0.5461, 0.3364, 0.5464, 0.3366, 0.5465, 0.3326, 0.5002, 0.3326, 0.5002, 0.3366, 0.5465, 0.335, 0.5461, 0.3321, 0.5004, 0.3321, 0.5004, 0.335, 0.5461, 0.3366, 0.5465, 0.3366, 0.5465, 0.3364, 0.5464, 0.3366, 0.5465, 0.335, 0.5461, 0.335, 0.5461, 0.3353, 0.5461, 0.335, 0.5461, 0.3321, 0.5004, 0.335, 0.5461, 0.335, 0.5461, 0.3321, 0.5004, 0.3326, 0.5002, 0.3366, 0.5465, 0.3366, 0.5465, 0.3326, 0.5002, 0.335, 0.5461, 0.3321, 0.5004, 0.335, 0.5461, 0.3364, 0.5464, 0.3364, 0.5464, 0.3366, 0.5465, 0.3326, 0.5002, 0.3366, 0.5465, 0.3326, 0.5002, 0.3366, 0.5465, 0.3353, 0.5461, 0.3366, 0.5465, 0.335, 0.5461, 0.3321, 0.5004, 0.335, 0.5461, 0.3353, 0.5461, 0.3358, 0.5463, 0.335, 0.5461, 0.335, 0.5461, 0.3358, 0.5463, 0.3366, 0.5465, 0.3358, 0.5463, 0.3358, 0.5463, 0.3366, 0.5465, 0.3353, 0.5461, 0.335, 0.5461, 0.3358, 0.5463, 0.3366, 0.5465, 0.335, 0.5461, 0.3366, 0.5465, 0.3366, 0.5465, 0.3358, 0.5463, 0.335, 0.5461, 0.3358, 0.5463, 0.3366, 0.5465, 0.3366, 0.5465, 0.3358, 0.5463, 0.335, 0.5461, 0.3358, 0.5463, 0.3358, 0.5463, 0.335, 0.5461, 0.3364, 0.5464, 0.3366, 0.5465, 0.3358, 0.5463, 0.335, 0.5461, 0.3366, 0.5465, 0.335, 0.5461, 0.335, 0.5461, 0.3358, 0.5463, 0.3366, 0.5465])
_ca = me_sphere_001.color_attributes.new('Attribute', 'BYTE_COLOR', 'CORNER')
_ca.data.foreach_set('color', [1.0, 1.0, 1.0, 1.0, 1.0, 1.0, 1.0, 1.0, 1.0, 1.0, 1.0, 1.0, 1.0, 1.0, 1.0, 1.0, 1.0, 1.0, 1.0, 1.0, 1.0, 1.0, 1.0, 1.0, 1.0, 1.0, 1.0, 1.0, 1.0, 1.0, 1.0, 1.0, 1.0, 1.0, 1.0, 1.0, 1.0, 1.0, 1.0, 1.0, 1.0, 1.0, 1.0, 1.0, 1.0, 1.0, 1.0, 1.0, 1.0, 1.0, 1.0, 1.0, 1.0, 1.0, 1.0, 1.0, 1.0, 1.0, 1.0, 1.0, 1.0, 1.0, 1.0, 1.0, 1.0, 1.0, 1.0, 1.0, 1.0, 1.0, 1.0, 1.0, 1.0, 1.0, 1.0, 1.0, 1.0, 1.0, 1.0, 1.0, 1.0, 1.0, 1.0, 1.0, 1.0, 1.0, 1.0, 1.0, 1.0, 1.0, 1.0, 1.0, 1.0, 1.0, 1.0, 1.0, 1.0, 1.0, 1.0, 1.0, 1.0, 1.0, 1.0, 1.0, 1.0, 1.0, 1.0, 1.0, 1.0, 1.0, 1.0, 1.0, 1.0, 1.0, 1.0, 1.0, 1.0, 1.0, 1.0, 1.0, 1.0, 1.0, 1.0, 1.0, 1.0, 1.0, 1.0, 1.0, 1.0, 1.0, 1.0, 1.0, 1.0, 1.0, 1.0, 1.0, 1.0, 1.0, 1.0, 1.0, 1.0, 1.0, 1.0, 1.0, 1.0, 1.0, 1.0, 1.0, 1.0, 1.0, 1.0, 1.0, 1.0, 1.0, 1.0, 1.0, 1.0, 1.0, 1.0, 1.0, 1.0, 1.0, 1.0, 1.0, 1.0, 1.0, 1.0, 1.0, 1.0, 1.0, 1.0, 1.0, 1.0, 1.0, 1.0, 1.0, 1.0, 1.0, 1.0, 1.0, 1.0, 1.0, 1.0, 1.0, 1.0, 1.0, 1.0, 1.0, 1.0, 1.0, 1.0, 1.0, 1.0, 1.0, 1.0, 1.0, 1.0, 1.0, 1.0, 1.0, 1.0, 1.0, 1.0, 1.0, 1.0, 1.0, 1.0, 1.0, 1.0, 1.0, 1.0, 1.0, 1.0, 1.0, 1.0, 1.0, 1.0, 1.0, 1.0, 1.0, 1.0, 1.0, 1.0, 1.0, 1.0, 1.0, 1.0, 1.0, 1.0, 1.0, 1.0, 1.0, 1.0, 1.0, 1.0, 1.0, 1.0, 1.0, 1.0, 1.0, 1.0, 1.0, 1.0, 1.0, 1.0, 1.0, 1.0, 1.0, 1.0, 1.0, 1.0, 1.0, 1.0, 1.0, 1.0, 1.0, 1.0, 1.0, 1.0, 1.0, 1.0, 1.0, 1.0, 1.0, 1.0, 1.0, 1.0, 1.0, 1.0, 1.0, 1.0, 1.0, 1.0, 1.0, 1.0, 1.0, 1.0, 1.0, 1.0, 1.0, 1.0, 1.0, 1.0, 1.0, 1.0, 1.0, 1.0, 1.0, 1.0, 1.0, 1.0, 1.0, 1.0, 1.0, 1.0, 1.0, 1.0, 1.0, 1.0, 1.0, 1.0, 1.0, 1.0, 1.0, 1.0, 1.0, 1.0, 1.0, 1.0, 1.0, 1.0, 1.0, 1.0, 1.0, 1.0, 1.0, 1.0, 1.0, 1.0, 1.0, 1.0, 1.0, 1.0, 1.0, 1.0, 1.0, 1.0, 1.0, 1.0, 1.0, 1.0, 1.0, 1.0, 1.0, 1.0, 1.0, 1.0, 1.0, 1.0, 1.0, 1.0, 1.0, 1.0, 1.0, 1.0, 1.0, 1.0, 1.0, 1.0, 1.0, 1.0, 1.0, 1.0, 1.0, 1.0, 1.0, 1.0, 1.0, 1.0, 1.0, 1.0, 1.0, 1.0, 1.0, 1.0, 1.0, 1.0, 1.0, 1.0, 1.0, 1.0, 1.0, 1.0, 1.0, 1.0, 1.0, 1.0, 1.0, 1.0, 1.0, 1.0, 1.0, 1.0, 1.0, 1.0, 1.0, 1.0, 1.0, 1.0, 1.0, 1.0, 1.0, 1.0, 1.0, 1.0, 1.0, 1.0, 1.0, 1.0, 1.0, 1.0, 1.0, 1.0, 1.0, 1.0, 1.0, 1.0, 1.0, 1.0, 1.0, 1.0, 1.0, 1.0, 1.0, 1.0, 1.0, 1.0, 1.0, 1.0, 1.0, 1.0, 1.0, 1.0, 1.0, 1.0, 1.0, 1.0, 1.0, 1.0, 1.0, 1.0, 1.0, 1.0, 1.0, 1.0, 1.0, 1.0, 1.0, 1.0, 1.0, 1.0, 1.0, 1.0, 1.0, 1.0, 1.0, 1.0, 1.0, 1.0, 1.0, 1.0, 1.0, 1.0, 1.0, 1.0, 1.0, 1.0, 1.0, 1.0, 1.0, 1.0, 1.0, 1.0, 1.0, 1.0, 1.0, 1.0, 1.0, 1.0, 1.0, 1.0, 1.0, 1.0, 1.0, 1.0, 1.0, 1.0, 1.0, 1.0, 1.0, 1.0, 1.0, 1.0, 1.0, 1.0, 1.0, 1.0, 1.0, 1.0, 1.0, 1.0, 1.0, 1.0, 1.0, 1.0, 1.0, 1.0, 1.0, 1.0, 1.0, 1.0, 1.0, 1.0, 1.0, 1.0, 1.0, 1.0, 1.0, 1.0, 1.0, 1.0, 1.0, 1.0, 1.0, 1.0, 1.0, 1.0, 1.0, 1.0, 1.0, 1.0, 1.0, 1.0, 1.0, 1.0, 1.0, 1.0, 1.0, 1.0, 1.0, 1.0, 1.0, 1.0, 1.0, 1.0, 1.0, 1.0, 1.0, 1.0, 1.0, 1.0, 1.0, 1.0, 1.0, 1.0, 1.0, 1.0, 1.0, 1.0, 1.0, 1.0, 1.0, 1.0, 1.0, 1.0, 1.0, 1.0, 1.0, 1.0, 1.0, 1.0, 1.0, 1.0, 1.0, 1.0, 1.0, 1.0, 1.0, 1.0, 1.0, 1.0, 1.0, 1.0, 1.0, 1.0, 1.0, 1.0, 1.0, 1.0, 1.0, 1.0, 1.0, 1.0, 1.0, 1.0, 1.0, 1.0, 1.0, 1.0, 1.0, 1.0, 1.0, 1.0, 1.0, 1.0, 1.0, 1.0, 1.0, 1.0, 1.0, 1.0, 1.0, 1.0, 1.0, 1.0, 1.0, 1.0, 1.0, 1.0, 1.0, 1.0, 1.0, 1.0, 1.0, 1.0, 1.0, 1.0, 1.0, 1.0, 1.0, 1.0, 1.0, 1.0, 1.0, 1.0, 1.0, 1.0, 1.0, 1.0, 1.0, 1.0, 1.0, 1.0, 1.0, 1.0, 1.0, 1.0, 1.0, 1.0, 1.0, 1.0, 1.0, 1.0, 1.0, 1.0, 1.0, 1.0, 1.0, 1.0, 1.0, 1.0, 1.0, 1.0, 1.0, 1.0, 1.0, 1.0, 1.0, 1.0, 1.0, 1.0, 1.0, 1.0, 1.0, 1.0, 1.0, 1.0, 1.0, 1.0, 1.0, 1.0, 1.0, 1.0, 1.0, 1.0, 1.0, 1.0, 1.0, 1.0, 1.0, 1.0, 1.0, 1.0, 1.0, 1.0, 1.0, 1.0, 1.0, 1.0, 1.0, 1.0, 1.0, 1.0, 1.0, 1.0, 1.0, 1.0, 1.0, 1.0, 1.0, 1.0, 1.0, 1.0, 1.0, 1.0, 1.0, 1.0, 1.0, 1.0, 1.0, 1.0, 1.0, 1.0, 1.0, 1.0, 1.0, 1.0, 1.0, 1.0, 1.0, 1.0, 1.0, 1.0, 1.0, 1.0, 1.0, 1.0, 1.0, 1.0, 1.0, 1.0, 1.0, 1.0, 1.0, 1.0, 1.0, 1.0, 1.0, 1.0, 1.0, 1.0, 1.0, 1.0, 1.0, 1.0, 1.0, 1.0, 1.0, 1.0, 1.0, 1.0, 1.0, 1.0, 1.0, 1.0, 1.0, 1.0, 1.0, 1.0, 1.0, 1.0, 1.0, 1.0, 1.0, 1.0, 1.0, 1.0, 1.0, 1.0, 1.0, 1.0, 1.0, 1.0, 1.0, 1.0, 1.0, 1.0, 1.0, 1.0, 1.0, 1.0, 1.0, 1.0, 1.0, 1.0, 1.0, 1.0, 1.0, 1.0, 1.0, 1.0, 1.0, 1.0, 1.0, 1.0, 1.0, 1.0, 1.0, 1.0, 1.0, 1.0, 1.0, 1.0, 1.0, 1.0, 1.0, 1.0, 1.0, 1.0, 1.0, 1.0, 1.0, 1.0, 1.0, 1.0, 1.0, 1.0, 1.0, 1.0, 1.0, 1.0, 1.0, 1.0, 1.0, 1.0, 1.0, 1.0, 1.0, 1.0, 1.0, 1.0, 1.0, 1.0, 1.0, 1.0, 1.0, 1.0, 1.0, 1.0, 1.0, 1.0, 1.0, 1.0, 1.0, 1.0, 1.0, 1.0, 1.0, 1.0, 1.0, 1.0, 1.0, 1.0, 1.0, 1.0, 1.0, 1.0, 1.0, 1.0, 1.0, 1.0, 1.0, 1.0, 1.0, 1.0, 1.0, 1.0, 1.0, 1.0, 1.0, 1.0, 1.0, 1.0, 1.0, 1.0, 1.0, 1.0, 1.0, 1.0, 1.0, 1.0, 1.0, 1.0, 1.0, 1.0, 1.0, 1.0, 1.0, 1.0, 1.0, 1.0, 1.0, 1.0, 1.0, 1.0, 1.0, 1.0, 1.0, 1.0, 1.0, 1.0, 1.0, 1.0, 1.0, 1.0, 1.0, 1.0, 1.0, 1.0, 1.0, 1.0, 1.0, 1.0, 1.0, 1.0, 1.0, 1.0, 1.0, 1.0, 1.0, 1.0, 1.0, 1.0, 1.0, 1.0, 1.0, 1.0, 1.0, 1.0, 1.0, 1.0, 1.0, 1.0, 1.0, 1.0, 1.0, 1.0, 1.0, 1.0, 1.0, 1.0, 1.0, 1.0, 1.0, 1.0, 1.0, 1.0, 1.0, 1.0, 1.0, 1.0, 1.0, 1.0, 1.0, 1.0, 1.0, 1.0, 1.0, 1.0, 1.0, 1.0, 1.0, 1.0, 1.0, 1.0, 1.0, 1.0, 1.0, 1.0, 1.0, 1.0, 1.0, 1.0, 1.0, 1.0, 1.0, 1.0, 1.0, 1.0, 1.0, 1.0, 1.0, 1.0, 1.0, 1.0, 1.0, 1.0, 1.0, 1.0, 1.0, 1.0, 1.0, 1.0, 1.0, 1.0, 1.0, 1.0, 1.0, 1.0, 1.0, 1.0, 1.0, 1.0, 1.0, 1.0, 1.0, 1.0, 1.0, 1.0, 1.0, 1.0, 1.0, 1.0, 1.0, 1.0, 1.0, 1.0, 1.0, 1.0, 1.0, 1.0, 1.0, 1.0, 1.0, 1.0, 1.0, 1.0, 1.0, 1.0, 1.0, 1.0, 1.0, 1.0, 1.0, 1.0, 1.0, 1.0, 1.0, 1.0, 1.0, 1.0, 1.0, 1.0, 1.0, 1.0, 1.0, 1.0, 1.0, 1.0, 1.0, 1.0, 1.0, 1.0, 1.0, 1.0, 1.0, 1.0, 1.0, 1.0, 1.0, 1.0, 1.0, 1.0, 1.0, 1.0, 1.0, 1.0, 1.0, 1.0, 1.0, 1.0, 1.0, 1.0, 1.0, 1.0, 1.0, 1.0, 1.0, 1.0, 1.0, 1.0, 1.0, 1.0, 1.0, 1.0, 1.0, 1.0, 1.0, 1.0, 1.0, 1.0, 1.0, 1.0, 1.0, 1.0, 1.0, 1.0, 1.0, 1.0, 1.0, 1.0, 1.0, 1.0, 1.0, 1.0, 1.0, 1.0, 1.0, 1.0, 1.0, 1.0, 1.0, 1.0, 1.0, 1.0, 1.0, 1.0, 1.0, 1.0, 1.0, 1.0, 1.0, 1.0, 1.0, 1.0, 1.0, 1.0, 1.0, 1.0, 1.0, 1.0, 1.0, 1.0, 1.0, 1.0, 1.0, 1.0, 1.0, 1.0, 1.0, 1.0, 1.0, 1.0, 1.0, 1.0, 1.0, 1.0, 1.0, 1.0, 1.0, 1.0, 1.0, 1.0, 1.0, 1.0, 1.0, 1.0, 1.0, 1.0, 1.0, 1.0, 1.0, 1.0, 1.0, 1.0, 1.0, 1.0, 1.0, 1.0, 1.0, 1.0, 1.0, 1.0, 1.0, 1.0, 1.0, 1.0, 1.0, 1.0, 1.0, 1.0, 1.0, 1.0, 1.0, 1.0, 1.0, 1.0, 1.0, 1.0, 1.0, 1.0, 1.0, 1.0, 1.0, 1.0, 1.0, 1.0, 1.0, 1.0, 1.0, 1.0, 1.0, 1.0, 1.0, 1.0, 1.0, 1.0, 1.0, 1.0, 1.0, 1.0, 1.0, 1.0, 1.0, 1.0, 1.0, 1.0, 1.0, 1.0, 1.0, 1.0, 1.0, 1.0, 1.0, 1.0, 1.0, 1.0, 1.0, 1.0, 1.0, 1.0, 1.0, 1.0, 1.0, 1.0, 1.0, 1.0, 1.0, 1.0, 1.0, 1.0, 1.0, 1.0, 1.0, 1.0, 1.0, 1.0, 1.0, 1.0, 1.0, 1.0, 1.0, 1.0, 1.0, 1.0, 1.0, 1.0, 1.0, 1.0, 1.0, 1.0, 1.0, 1.0, 1.0, 1.0, 1.0, 1.0, 1.0, 1.0, 1.0, 1.0, 1.0, 1.0, 1.0, 1.0, 1.0, 1.0, 1.0, 1.0, 1.0, 1.0, 1.0, 1.0, 1.0, 1.0, 1.0, 1.0, 1.0, 1.0, 1.0, 1.0, 1.0, 1.0, 1.0, 1.0, 1.0, 1.0, 1.0, 1.0, 1.0, 1.0, 1.0, 1.0, 1.0, 1.0, 1.0, 1.0, 1.0, 1.0, 1.0, 1.0, 1.0, 1.0, 1.0, 1.0, 1.0, 1.0, 1.0, 1.0, 1.0, 1.0, 1.0, 1.0, 1.0, 1.0, 1.0, 1.0, 1.0, 1.0, 1.0, 1.0, 1.0, 1.0, 1.0, 1.0, 1.0, 1.0, 1.0, 1.0, 1.0, 1.0, 1.0, 1.0, 1.0, 1.0, 1.0, 1.0, 1.0, 1.0, 1.0, 1.0, 1.0, 1.0, 1.0, 1.0, 1.0, 1.0, 1.0, 1.0, 1.0, 1.0, 1.0, 1.0, 1.0, 1.0, 1.0, 1.0, 1.0, 1.0, 1.0, 1.0, 1.0, 1.0, 1.0, 1.0, 1.0, 1.0, 1.0, 1.0, 1.0, 1.0, 1.0, 1.0, 1.0, 1.0, 1.0, 1.0, 1.0, 1.0, 1.0, 1.0, 1.0, 1.0, 1.0, 1.0, 1.0, 1.0, 1.0, 1.0, 1.0, 1.0, 1.0, 1.0, 1.0, 1.0, 1.0, 1.0, 1.0, 1.0, 1.0, 1.0, 1.0, 1.0, 1.0, 1.0, 1.0, 1.0, 1.0, 1.0, 1.0, 1.0, 1.0, 1.0, 1.0, 1.0, 1.0, 1.0, 1.0, 1.0, 1.0, 1.0, 1.0, 1.0, 1.0, 1.0, 1.0, 1.0, 1.0, 1.0, 1.0, 1.0, 1.0, 1.0, 1.0, 1.0, 1.0, 1.0, 1.0, 1.0, 1.0, 1.0, 1.0, 1.0, 1.0, 1.0, 1.0, 1.0, 1.0, 1.0, 1.0, 1.0, 1.0, 1.0, 1.0, 1.0, 1.0, 1.0, 1.0, 1.0, 1.0, 1.0, 1.0, 1.0, 1.0, 1.0, 1.0, 1.0, 1.0, 1.0, 1.0, 1.0, 1.0, 1.0, 1.0, 1.0, 1.0, 1.0, 1.0, 1.0, 1.0, 1.0, 1.0, 1.0, 1.0, 1.0, 1.0, 1.0, 1.0, 1.0, 1.0, 1.0, 1.0, 1.0, 1.0, 1.0, 1.0, 1.0, 1.0, 1.0, 1.0, 1.0, 1.0, 1.0, 1.0, 1.0, 1.0, 1.0, 1.0, 1.0, 1.0, 1.0, 1.0, 1.0, 1.0, 1.0, 1.0, 1.0, 1.0, 1.0, 1.0, 1.0, 1.0, 1.0, 1.0, 1.0, 1.0, 1.0, 1.0, 1.0, 1.0, 1.0, 1.0, 1.0, 1.0, 1.0, 1.0, 1.0, 1.0, 1.0, 1.0, 1.0, 1.0, 1.0, 1.0, 1.0, 1.0, 1.0, 1.0, 1.0, 1.0, 1.0, 1.0, 1.0, 1.0, 1.0, 1.0, 1.0, 1.0, 1.0, 1.0, 1.0, 1.0, 1.0, 1.0, 1.0, 1.0, 1.0, 1.0, 1.0, 1.0, 1.0, 1.0, 1.0, 1.0, 1.0, 1.0, 1.0, 1.0, 1.0, 1.0, 1.0, 1.0, 1.0, 1.0, 1.0, 1.0, 1.0, 1.0, 1.0, 1.0, 1.0, 1.0, 1.0, 1.0, 1.0, 1.0, 1.0, 1.0, 1.0, 1.0, 1.0, 1.0, 1.0, 1.0, 1.0, 1.0, 1.0, 1.0, 1.0, 1.0, 1.0, 1.0, 1.0, 1.0, 1.0, 1.0, 1.0, 1.0, 1.0, 1.0, 1.0, 1.0, 1.0, 1.0, 1.0, 1.0, 1.0, 1.0, 1.0, 1.0, 1.0, 1.0, 1.0, 1.0, 1.0, 1.0, 1.0, 1.0, 1.0, 1.0, 1.0, 1.0, 1.0, 1.0, 1.0, 1.0, 1.0, 1.0, 1.0, 1.0, 1.0, 1.0, 1.0, 1.0, 1.0, 1.0, 1.0, 1.0, 1.0, 1.0, 1.0, 1.0, 1.0, 1.0, 1.0, 1.0, 1.0, 1.0, 1.0, 1.0, 1.0, 1.0, 1.0, 1.0, 1.0, 1.0, 1.0, 1.0, 1.0, 1.0, 1.0, 1.0, 1.0, 1.0, 1.0, 1.0, 1.0, 1.0, 1.0, 1.0, 1.0, 1.0, 1.0, 1.0, 1.0, 1.0, 1.0, 1.0, 1.0, 1.0, 1.0, 1.0, 1.0, 1.0, 1.0, 1.0, 1.0, 1.0, 1.0, 1.0, 1.0, 1.0, 1.0, 1.0, 1.0, 1.0, 1.0, 1.0, 1.0, 1.0, 1.0, 1.0, 1.0, 1.0, 1.0, 1.0, 1.0, 1.0, 1.0, 1.0, 1.0, 1.0, 1.0, 1.0, 1.0, 1.0, 1.0, 1.0, 1.0, 1.0, 1.0, 1.0, 1.0, 1.0, 1.0, 1.0, 1.0, 1.0, 1.0, 1.0, 1.0, 1.0, 1.0, 1.0, 1.0, 1.0, 1.0, 1.0, 1.0, 1.0, 1.0, 1.0, 1.0, 1.0, 1.0, 1.0, 1.0, 1.0, 1.0, 1.0, 1.0, 1.0, 1.0, 1.0, 1.0, 1.0, 1.0, 1.0, 1.0, 1.0, 1.0, 1.0, 1.0, 1.0, 1.0, 1.0, 1.0, 1.0, 1.0, 1.0, 1.0, 1.0, 1.0, 1.0, 1.0, 1.0, 1.0, 1.0, 1.0, 1.0, 1.0, 1.0, 1.0, 1.0, 1.0, 1.0, 1.0, 1.0, 1.0, 1.0, 1.0, 1.0, 1.0, 1.0, 1.0, 1.0, 1.0, 1.0, 1.0, 1.0, 1.0, 1.0, 1.0, 1.0, 1.0, 1.0, 1.0, 1.0, 1.0, 1.0, 1.0, 1.0, 1.0, 1.0, 1.0, 1.0, 1.0, 1.0, 1.0, 1.0, 1.0, 1.0, 1.0, 1.0, 1.0, 1.0, 1.0, 1.0, 1.0, 1.0, 1.0, 1.0, 1.0, 1.0, 1.0, 1.0, 1.0, 1.0, 1.0, 1.0, 1.0, 1.0, 1.0, 1.0, 1.0, 1.0, 1.0, 1.0, 1.0, 1.0, 1.0, 1.0, 1.0, 1.0, 1.0, 1.0, 1.0, 1.0, 1.0, 1.0, 1.0, 1.0, 1.0, 1.0, 1.0, 1.0, 1.0, 1.0, 1.0, 1.0, 1.0, 1.0, 1.0, 1.0, 1.0, 1.0, 1.0, 1.0, 1.0, 1.0, 1.0, 1.0, 1.0, 1.0, 1.0, 1.0, 1.0, 1.0, 1.0, 1.0, 1.0, 1.0, 1.0, 1.0, 1.0, 1.0, 1.0, 1.0, 1.0, 1.0, 1.0, 1.0, 1.0, 1.0, 1.0, 1.0, 1.0, 1.0, 1.0, 1.0, 1.0, 1.0, 1.0, 1.0, 1.0, 1.0, 1.0, 1.0, 1.0, 1.0, 1.0, 1.0, 1.0, 1.0, 1.0, 1.0, 1.0, 1.0, 1.0, 1.0, 1.0, 1.0, 1.0, 1.0, 1.0, 1.0, 1.0, 1.0, 1.0, 1.0, 1.0, 1.0, 1.0, 1.0, 1.0, 1.0, 1.0, 1.0, 1.0, 1.0, 1.0, 1.0, 1.0, 1.0, 1.0, 1.0, 1.0, 1.0, 1.0, 1.0, 1.0, 1.0, 1.0, 1.0, 1.0, 1.0, 1.0, 1.0, 1.0, 1.0, 1.0, 1.0, 1.0, 1.0, 1.0, 1.0, 1.0, 1.0, 1.0, 1.0, 1.0, 1.0, 1.0, 1.0, 1.0, 1.0, 1.0, 1.0, 1.0, 1.0, 1.0, 1.0, 1.0, 1.0, 1.0, 1.0, 1.0, 1.0, 1.0, 1.0, 1.0, 1.0, 1.0, 1.0, 1.0, 1.0, 1.0, 1.0, 1.0, 1.0, 1.0, 1.0, 1.0, 1.0, 1.0, 1.0, 1.0, 1.0, 1.0, 1.0, 1.0, 1.0, 1.0, 1.0, 1.0, 1.0, 1.0, 1.0, 1.0, 1.0, 1.0, 1.0, 1.0, 1.0, 1.0, 1.0, 1.0, 1.0, 1.0, 1.0, 1.0, 1.0, 1.0, 1.0, 1.0, 1.0, 1.0, 1.0, 1.0, 1.0, 1.0, 1.0, 1.0, 1.0, 1.0, 1.0, 1.0, 1.0, 1.0, 1.0, 1.0, 1.0, 1.0, 1.0, 1.0, 1.0, 1.0, 1.0, 1.0, 1.0, 1.0, 1.0, 1.0, 1.0, 1.0, 1.0, 1.0, 1.0, 1.0, 1.0, 1.0, 1.0, 1.0, 1.0, 1.0, 1.0, 1.0, 1.0, 1.0, 1.0, 1.0, 1.0, 1.0, 1.0, 1.0, 1.0, 1.0, 1.0, 1.0, 1.0, 1.0, 1.0, 1.0, 1.0, 1.0, 1.0, 1.0, 1.0, 1.0, 1.0, 1.0, 1.0, 1.0, 1.0, 1.0, 1.0, 1.0, 1.0, 1.0, 1.0, 1.0, 1.0, 1.0, 1.0, 1.0, 1.0, 1.0, 1.0, 1.0, 1.0, 1.0, 1.0, 1.0, 1.0, 1.0, 1.0, 1.0, 1.0, 1.0, 1.0, 1.0, 1.0, 1.0, 1.0, 1.0, 1.0, 1.0, 1.0, 1.0, 1.0, 1.0, 1.0, 1.0, 1.0, 1.0, 1.0, 1.0, 1.0, 1.0, 1.0, 1.0, 1.0, 1.0, 1.0, 1.0, 1.0, 1.0, 1.0, 1.0, 1.0, 1.0, 1.0, 1.0, 1.0, 1.0, 1.0, 1.0, 1.0, 1.0, 1.0, 1.0, 1.0, 1.0, 1.0, 1.0, 1.0, 1.0, 1.0, 1.0, 1.0, 1.0, 1.0, 1.0, 1.0, 1.0, 1.0, 1.0, 1.0, 1.0, 1.0, 1.0, 1.0, 1.0, 1.0, 1.0, 1.0, 1.0, 1.0, 1.0, 1.0, 1.0, 1.0, 1.0, 1.0, 1.0, 1.0, 1.0, 1.0, 1.0, 1.0, 1.0, 1.0, 1.0, 1.0, 1.0, 1.0, 1.0, 1.0, 1.0, 1.0, 1.0, 1.0, 1.0, 1.0, 1.0, 1.0, 1.0, 1.0, 1.0, 1.0, 1.0, 1.0, 1.0, 1.0, 1.0, 1.0, 1.0, 1.0, 1.0, 1.0, 1.0, 1.0, 1.0, 1.0, 1.0, 1.0, 1.0, 1.0, 1.0, 1.0, 1.0, 1.0, 1.0, 1.0, 1.0, 1.0, 1.0, 1.0, 1.0, 1.0, 1.0, 1.0, 1.0, 1.0, 1.0, 1.0, 1.0, 1.0, 1.0, 1.0, 1.0, 1.0, 1.0, 1.0, 1.0, 1.0, 1.0, 1.0, 1.0, 1.0, 1.0, 1.0, 1.0, 1.0, 1.0, 1.0, 1.0, 1.0, 1.0, 1.0, 1.0, 1.0, 1.0, 1.0, 1.0, 1.0, 1.0, 1.0, 1.0, 1.0, 1.0, 1.0, 1.0, 1.0, 1.0, 1.0, 1.0, 1.0, 1.0, 1.0, 1.0, 1.0, 1.0, 1.0, 1.0, 1.0, 1.0, 1.0, 1.0, 1.0, 1.0, 1.0, 1.0, 1.0, 1.0, 1.0, 1.0, 1.0, 1.0, 1.0, 1.0, 1.0, 1.0, 1.0, 1.0, 1.0, 1.0, 1.0, 1.0, 1.0, 1.0, 1.0, 1.0, 1.0, 1.0, 1.0, 1.0, 1.0, 1.0, 1.0, 1.0, 1.0, 1.0, 1.0, 1.0, 1.0, 1.0, 1.0, 1.0, 1.0, 1.0, 1.0, 1.0, 1.0, 1.0, 1.0, 1.0, 1.0, 1.0, 1.0, 1.0, 1.0, 1.0, 1.0, 1.0, 1.0, 1.0, 1.0, 1.0, 1.0, 1.0, 1.0, 1.0, 1.0, 1.0, 1.0, 1.0, 1.0, 1.0, 1.0, 1.0, 1.0, 1.0, 1.0, 1.0, 1.0, 1.0, 1.0, 1.0, 1.0, 1.0, 1.0, 1.0, 1.0, 1.0, 1.0, 1.0, 1.0, 1.0, 1.0, 1.0, 1.0, 1.0, 1.0, 1.0, 1.0, 1.0, 1.0, 1.0, 1.0, 1.0, 1.0, 1.0, 1.0, 1.0, 1.0, 1.0, 1.0, 1.0, 1.0, 1.0, 1.0, 1.0, 1.0, 1.0, 1.0, 1.0, 1.0, 1.0, 1.0, 1.0, 1.0, 1.0, 1.0, 1.0, 1.0, 1.0, 1.0, 1.0, 1.0, 1.0, 1.0, 1.0, 1.0, 1.0, 1.0, 1.0, 1.0, 1.0, 1.0, 1.0, 1.0, 1.0, 1.0, 1.0, 1.0, 1.0, 1.0, 1.0, 1.0, 1.0, 1.0, 1.0, 1.0, 1.0, 1.0, 1.0, 1.0, 1.0, 1.0, 1.0, 1.0, 1.0, 1.0, 1.0, 1.0, 1.0, 1.0, 1.0, 1.0, 1.0, 1.0, 1.0, 1.0, 1.0, 1.0, 1.0, 1.0, 1.0, 1.0, 1.0, 1.0, 1.0, 1.0, 1.0, 1.0, 1.0, 1.0, 1.0, 1.0, 1.0, 1.0, 1.0, 1.0, 1.0, 1.0, 1.0, 1.0, 1.0, 1.0, 1.0, 1.0, 1.0, 1.0, 1.0, 1.0, 1.0, 1.0, 1.0, 1.0, 1.0, 1.0, 1.0, 1.0, 1.0, 1.0, 1.0, 1.0, 1.0, 1.0, 1.0, 1.0, 1.0, 1.0, 1.0, 1.0, 1.0, 1.0, 1.0, 1.0, 1.0, 1.0, 1.0, 1.0, 1.0, 1.0, 1.0, 1.0, 1.0, 1.0, 1.0, 1.0, 1.0, 1.0, 1.0, 1.0, 1.0, 1.0, 1.0, 1.0, 1.0, 1.0, 1.0, 1.0, 1.0, 1.0, 1.0, 1.0, 1.0, 1.0, 1.0, 1.0, 1.0, 1.0, 1.0, 1.0, 1.0, 1.0, 1.0, 1.0, 1.0, 1.0, 1.0, 1.0, 1.0, 1.0, 1.0, 1.0, 1.0, 1.0, 1.0, 1.0, 1.0, 1.0, 1.0, 1.0, 1.0, 1.0, 1.0, 1.0, 1.0, 1.0, 1.0, 1.0, 1.0, 1.0, 1.0, 1.0, 1.0, 1.0, 1.0, 1.0, 1.0, 1.0, 1.0, 1.0, 1.0, 1.0, 1.0, 1.0, 1.0, 1.0, 1.0, 1.0, 1.0, 1.0, 1.0, 1.0, 1.0, 1.0, 1.0, 1.0, 1.0, 1.0, 1.0, 1.0, 1.0, 1.0, 1.0, 1.0, 1.0, 1.0, 1.0, 1.0, 1.0, 1.0, 1.0, 1.0, 1.0, 1.0, 1.0, 1.0, 1.0, 1.0, 1.0, 1.0, 1.0, 1.0, 1.0, 1.0, 1.0, 1.0, 1.0, 1.0, 1.0, 1.0, 1.0, 1.0, 1.0, 1.0, 1.0, 1.0, 1.0, 1.0, 1.0, 1.0, 1.0, 1.0, 1.0, 1.0, 1.0, 1.0, 1.0, 1.0, 1.0, 1.0, 1.0, 1.0, 1.0, 1.0, 1.0, 1.0, 1.0, 1.0, 1.0, 1.0, 1.0, 1.0, 1.0, 1.0, 1.0, 1.0, 1.0, 1.0, 1.0, 1.0, 1.0, 1.0, 1.0, 1.0, 1.0, 1.0, 1.0, 1.0, 1.0, 1.0, 1.0, 1.0, 1.0, 1.0, 1.0, 1.0, 1.0, 1.0, 1.0, 1.0, 1.0, 1.0, 1.0, 1.0, 1.0, 1.0, 1.0, 1.0, 1.0, 1.0, 1.0, 1.0, 1.0, 1.0, 1.0, 1.0, 1.0, 1.0, 1.0, 1.0, 1.0, 1.0, 1.0, 1.0, 1.0, 1.0, 1.0, 1.0, 1.0, 1.0, 1.0, 1.0, 1.0, 1.0, 1.0, 1.0, 1.0, 1.0, 1.0, 1.0, 1.0, 1.0, 1.0, 1.0, 1.0, 1.0, 1.0, 1.0, 1.0, 1.0, 1.0, 1.0, 1.0, 1.0, 1.0, 1.0, 1.0, 1.0, 1.0, 1.0, 1.0, 1.0, 1.0, 1.0, 1.0, 1.0, 1.0, 1.0, 1.0, 1.0, 1.0, 1.0, 1.0, 1.0, 1.0, 1.0, 1.0, 1.0, 1.0, 1.0, 1.0, 1.0, 1.0, 1.0, 1.0, 1.0, 1.0, 1.0, 1.0, 1.0, 1.0, 1.0, 1.0, 1.0, 1.0, 1.0, 1.0, 1.0, 1.0, 1.0, 1.0, 1.0, 1.0, 1.0, 1.0, 1.0, 1.0, 1.0, 1.0, 1.0, 1.0, 1.0, 1.0, 1.0, 1.0, 1.0, 1.0, 1.0, 1.0, 1.0, 1.0, 1.0, 1.0, 1.0, 1.0, 1.0, 1.0, 1.0, 1.0, 1.0, 1.0, 1.0, 1.0, 1.0, 1.0, 1.0, 1.0, 1.0, 1.0, 1.0, 1.0, 1.0, 1.0, 1.0, 1.0, 1.0, 1.0, 1.0, 1.0, 1.0, 1.0, 1.0, 1.0, 1.0, 1.0, 1.0, 1.0, 1.0, 1.0, 1.0, 1.0, 1.0, 1.0, 1.0, 1.0, 1.0, 1.0, 1.0, 1.0, 1.0, 1.0, 1.0, 1.0, 1.0, 1.0, 1.0, 1.0, 1.0, 1.0, 1.0, 1.0, 1.0, 1.0, 1.0, 1.0, 1.0, 1.0, 1.0, 1.0, 1.0, 1.0, 1.0, 1.0, 1.0, 1.0, 1.0, 1.0, 1.0, 1.0, 1.0, 1.0, 1.0, 1.0, 1.0, 1.0, 1.0, 1.0, 1.0, 1.0, 1.0, 1.0, 1.0, 1.0, 1.0, 1.0, 1.0, 1.0, 1.0, 1.0, 1.0, 1.0, 1.0, 1.0, 1.0, 1.0, 1.0, 1.0, 1.0, 1.0, 1.0, 1.0, 1.0, 1.0, 1.0, 1.0, 1.0, 1.0, 1.0, 1.0, 1.0, 1.0, 1.0, 1.0, 1.0, 1.0, 1.0, 1.0, 1.0, 1.0, 1.0, 1.0, 1.0, 1.0, 1.0, 1.0, 1.0, 1.0, 1.0, 1.0, 1.0, 1.0, 1.0, 1.0, 1.0, 1.0, 1.0, 1.0, 1.0, 1.0, 1.0, 1.0, 1.0, 1.0, 1.0, 1.0, 1.0, 1.0, 1.0, 1.0, 1.0, 1.0, 1.0, 1.0, 1.0, 1.0, 1.0, 1.0, 1.0, 1.0, 1.0, 1.0, 1.0, 1.0, 1.0, 1.0, 1.0, 1.0, 1.0, 1.0, 1.0, 1.0, 1.0, 1.0, 1.0, 1.0, 1.0, 1.0, 1.0, 1.0, 1.0, 1.0, 1.0, 1.0, 1.0, 1.0, 1.0, 1.0, 1.0, 1.0, 1.0, 1.0, 1.0, 1.0, 1.0, 1.0, 1.0, 1.0, 1.0, 1.0, 1.0, 1.0, 1.0, 1.0, 1.0, 1.0, 1.0, 1.0, 1.0, 1.0, 1.0, 1.0, 1.0, 1.0, 1.0])
me_sphere_001.update()

# ---- objects
ob_head = bpy.data.objects.new('Head', me_sphere_002)
ob_head_001 = bpy.data.objects.new('Head.001', me_sphere_001)
ob_empty = bpy.data.objects.new('Empty', None)
ob_empty_001 = bpy.data.objects.new('Empty.001', None)

# ---- transforms, parenting, visibility, modifiers, constraints
ob_head.location = (0.003609, -0.2282, 5.1)
ob_head.scale = (-1.0, 1.0, 1.0)
_vg = ob_head.vertex_groups.new(name='Group')
_m = ob_head.modifiers.new('Subdivision', 'SUBSURF')
_m.levels = 2
ob_head_001.location = (0.003609, -0.2282, 5.1)
ob_head_001.scale = (-1.0, 1.0, 1.0)
_vg = ob_head_001.vertex_groups.new(name='Group')
_m = ob_head_001.modifiers.new('Subdivision', 'SUBSURF')
_m.levels = 2
ob_empty.location = (-0.1628, 6.948, 5.137)
ob_empty.rotation_euler = (1.571, -0.0, 0.0)
ob_empty.scale = (2.032, 2.032, 2.032)
ob_empty.empty_display_type = 'IMAGE'
ob_empty.empty_display_size = 5.0
ob_empty_001.location = (-9.713, 2.854, 5.137)
ob_empty_001.rotation_euler = (1.571, -0.0, 1.571)
ob_empty_001.scale = (2.032, 2.032, 2.032)
ob_empty_001.empty_display_type = 'IMAGE'
ob_empty_001.empty_display_size = 5.0

# ---- collection membership
scene.collection.objects.link(ob_head)
scene.collection.objects.link(ob_head_001)
col_ref.objects.link(ob_empty)
col_ref.objects.link(ob_empty_001)

# ---- scene / render settings (as saved in the file)
scene.frame_start = 1; scene.frame_end = 250; scene.frame_set(1)
scene.render.engine = 'BLENDER_EEVEE_NEXT'
scene.cycles.sampling_pattern = 'TABULATED_SOBOL'
scene.cycles.use_light_tree = False
scene.view_settings.view_transform = 'Filmic'
bpy.context.view_layer.update()

# ---- added for rendering (the .blend has no active camera and no usable light): camera, sun
cam_auto = bpy.data.cameras.new('AutoCamera')
cam_auto.lens = 50.0
cam_auto.sensor_width = 36.0
cam_auto.clip_end = 1000.0
ob_auto_camera = bpy.data.objects.new('AutoCamera', cam_auto)
scene.collection.objects.link(ob_auto_camera)
ob_auto_camera.location = (2.38148, -2.74686, 7.13943)
ob_auto_camera.rotation_euler = (1.09748, -7.21219e-08, 0.694738)
scene.camera = ob_auto_camera
light_auto_sun = bpy.data.lights.new('AutoSun', 'SUN')
light_auto_sun.energy = 3.0
light_auto_sun.angle = 0.0523599
ob_auto_sun = bpy.data.objects.new('AutoSun', light_auto_sun)
scene.collection.objects.link(ob_auto_sun)
ob_auto_sun.rotation_euler = (0.872665, 0.174533, 0.523599)
bpy.context.view_layer.update()
